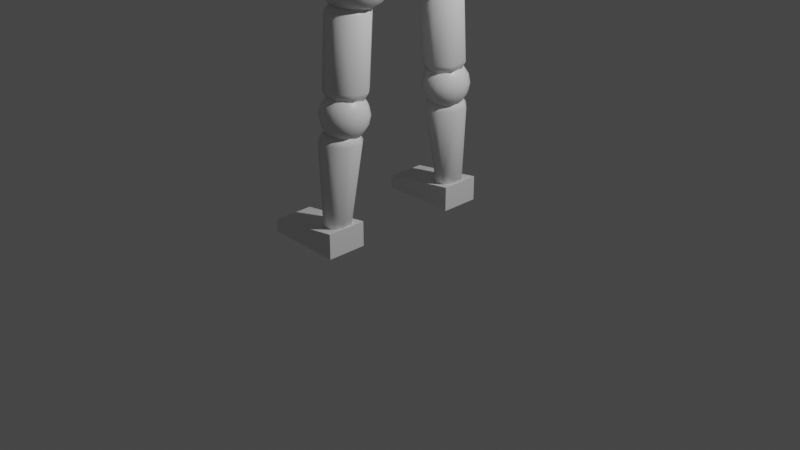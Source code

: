 # Source: Robot.blend  (saved by Blender 3.0.42; exported with 4.5.12 LTS)
import bpy
from mathutils import Matrix  # noqa: F401  (used for matrix-valued properties, if any)

bpy.ops.wm.read_factory_settings(use_empty=True)
scene = bpy.context.scene
scene.name = 'Scene'

# ---- collections
col_collection = bpy.data.collections.new('Collection'); scene.collection.children.link(col_collection)

# ---- materials (node trees are filled in below, after node groups)
mat_material = bpy.data.materials.new('Material')
mat_material.alpha_threshold = 0.0
mat_material.use_transparent_shadow = False
mat_material.line_color = (0.0, 0.0, 0.0, 1.0)

# ---- node groups
ng_auto_smooth = bpy.data.node_groups.new('Auto Smooth', 'GeometryNodeTree')
_s = ng_auto_smooth.interface.new_socket(name='Geometry', in_out='OUTPUT', socket_type='NodeSocketGeometry')
_s = ng_auto_smooth.interface.new_socket(name='Geometry', in_out='INPUT', socket_type='NodeSocketGeometry')
_s = ng_auto_smooth.interface.new_socket(name='Angle', in_out='INPUT', socket_type='NodeSocketFloat')
_s.subtype = 'ANGLE'
_s.min_value = 0.0
_s.max_value = 3.142
ng_auto_smooth.is_modifier = True
_N = ng_auto_smooth.nodes; _L = ng_auto_smooth.links
n0 = _N.new('NodeGroupOutput'); n0.name = 'Group Output'; n0.location = (480, -100)
n1 = _N.new('NodeGroupInput'); n1.name = 'Group Input'; n1.location = (-420, -300)
n2 = _N.new('NodeGroupInput'); n2.name = 'Group Input.001'; n2.location = (-60, -100)
n3 = _N.new('GeometryNodeSetShadeSmooth'); n3.name = 'Set Shade Smooth'; n3.location = (120, -100)
n3.domain = 'EDGE'
n4 = _N.new('GeometryNodeSetShadeSmooth'); n4.name = 'Set Shade Smooth.001'; n4.location = (300, -100)
n5 = _N.new('GeometryNodeInputMeshEdgeAngle'); n5.name = 'Edge Angle'; n5.location = (-420, -220)
n6 = _N.new('GeometryNodeInputEdgeSmooth'); n6.name = 'Is Edge Smooth'; n6.location = (-60, -160)
n7 = _N.new('GeometryNodeInputShadeSmooth'); n7.name = 'Is Face Smooth'; n7.location = (-240, -340)
n8 = _N.new('FunctionNodeBooleanMath'); n8.name = 'Boolean Math'; n8.location = (-60, -220)
n9 = _N.new('FunctionNodeCompare'); n9.name = 'Compare'; n9.location = (-240, -180)
n9.operation = 'LESS_EQUAL'
_L.new(n5.outputs[0], n9.inputs[0])
_L.new(n4.outputs[0], n0.inputs[0])
_L.new(n1.outputs[1], n9.inputs[1])
_L.new(n9.outputs[0], n8.inputs[0])
_L.new(n7.outputs[0], n8.inputs[1])
_L.new(n2.outputs[0], n3.inputs[0])
_L.new(n6.outputs[0], n3.inputs[1])
_L.new(n3.outputs[0], n4.inputs[0])
_L.new(n8.outputs[0], n3.inputs[2])
n0.is_active_output = True

# ---- material node trees
mat_material.use_nodes = True; mat_material.node_tree.nodes.clear()
_N = mat_material.node_tree.nodes; _L = mat_material.node_tree.links
n0 = _N.new('ShaderNodeOutputMaterial'); n0.name = 'Material Output'; n0.location = (300, 300)
n1 = _N.new('ShaderNodeBsdfPrincipled'); n1.name = 'Principled BSDF'; n1.location = (10, 300)
n1.distribution = 'GGX'
n1.subsurface_method = 'RANDOM_WALK_SKIN'
n1.inputs[2].default_value = 0.4
n1.inputs[3].default_value = 1.45
n1.inputs[27].default_value = (0.0, 0.0, 0.0, 1.0)
n1.inputs[28].default_value = 1.0
_L.new(n1.outputs[0], n0.inputs[0])
n0.is_active_output = True

# ---- world
world_world = bpy.data.worlds.new('World'); scene.world = world_world
world_world.use_nodes = True; world_world.node_tree.nodes.clear()
_N = world_world.node_tree.nodes; _L = world_world.node_tree.links
n0 = _N.new('ShaderNodeOutputWorld'); n0.name = 'World Output'; n0.location = (300, 300)
n1 = _N.new('ShaderNodeBackground'); n1.name = 'Background'; n1.location = (10, 300)
n1.inputs[0].default_value = (0.05088, 0.05088, 0.05088, 1.0)
_L.new(n1.outputs[0], n0.inputs[0])
n0.is_active_output = True
world_world.color = (0.05088, 0.05088, 0.05088)
world_world.use_sun_shadow = False
world_world.sun_shadow_jitter_overblur = 0.0

# ---- cameras
cam_camera = bpy.data.cameras.new('Camera')
cam_camera.clip_end = 100.0
cam_camera.ortho_scale = 7.314

# ---- lights
light_light = bpy.data.lights.new('Light', 'POINT')
light_light.transmission_factor = 0.0
light_light.energy = 1000.0
light_light.shadow_soft_size = 0.1
light_light.shadow_maximum_resolution = 0.006
light_light.use_absolute_resolution = True

# ---- meshes
me_cube = bpy.data.meshes.new('Cube')
me_cube.from_pydata([(0.0003122, 0.0, 1.71), (0.9518, 0.0, -1.168), (1.758, 0.0, -0.844), (2.297, 0.0, -0.3586), (2.487, 0.0, 0.214), (2.297, 0.0, 0.7866), (1.758, 0.0, 1.272), (0.9518, 0.0, 1.596), (0.8794, 0.6735, 1.596), (1.625, 0.9071, 1.272), (2.123, 1.063, 0.7866), (2.297, 1.118, 0.214), (2.123, 1.063, -0.3586), (1.625, 0.9071, -0.844), (0.8794, 0.6735, -1.168), (0.6731, 0.9071, -1.168), (1.244, 1.339, -0.844), (1.625, 1.627, -0.3586), (1.758, 1.728, 0.214), (1.625, 1.627, 0.7866), (1.244, 1.339, 1.272), (0.6731, 0.9071, 1.596), (0.3644, 1.063, 1.596), (0.6731, 1.627, 1.272), (0.8794, 2.004, 0.7866), (0.9518, 2.136, 0.214), (0.8794, 2.004, -0.3586), (0.6731, 1.627, -0.844), (0.3644, 1.063, -1.168), (0.0003122, 0.0, -1.282), (0.0003122, 1.118, -1.168), (0.0003122, 1.728, -0.844), (0.0003122, 2.136, -0.3586), (0.0003122, 2.279, 0.214), (0.0003122, 2.136, 0.7866), (0.0003122, 1.728, 1.272), (0.0003122, 1.118, 1.596), (-1.709, 0.0, 3.937), (-1.709, 0.0, 2.032), (0.3678, 4.804, 1.392), (0.7335, 4.804, 1.25), (0.7335, 4.804, 1.05), (0.3678, 4.804, 0.9079), (-0.1494, 4.804, 0.9079), (-0.5151, 4.804, 1.05), (-0.5151, 4.804, 1.25), (-0.1494, 4.804, 1.392), (-1.466, 1.949, 2.131), (-1.466, 2.055, 3.841), (1.927, 0.0, 2.032), (1.927, 0.0, 3.937), (1.684, 1.949, 2.131), (1.684, 2.055, 3.841), (2.124, 0.0, 3.749), (1.854, 2.194, 3.749), (-1.636, 2.194, 3.749), (-1.905, 0.0, 3.749), (-1.905, 0.0, 2.31), (2.124, 0.0, 2.31), (1.854, 2.084, 2.31), (-1.636, 2.084, 2.31), (2.091, 1.765, 2.31), (1.898, 1.765, 3.937), (-1.873, 1.765, 2.31), (1.898, 1.645, 2.032), (2.091, 1.875, 3.749), (-1.68, 1.765, 3.937), (-1.873, 1.875, 3.749), (-1.68, 1.645, 2.032), (-1.636, 2.246, 3.035), (1.854, 2.246, 3.035), (2.124, 0.0, 2.996), (-1.873, 1.928, 2.996), (2.091, 1.928, 2.996), (-1.49, 0.0, 2.996), (-1.49, 0.0, 3.749), (-1.49, 0.0, 2.31), (-1.457, 1.765, 2.31), (-1.457, 1.875, 3.749), (-1.457, 1.928, 2.996), (0.1092, 5.786, 1.405), (0.1092, 5.923, 1.288), (0.1092, 5.923, 1.012), (0.1092, 5.581, 0.8161), (0.2457, 5.563, 1.484), (0.3614, 5.752, 1.405), (0.4387, 5.879, 1.288), (0.4659, 5.923, 1.15), (0.4387, 5.879, 1.012), (0.3614, 5.752, 0.8944), (0.2457, 5.563, 0.8161), (0.3614, 5.51, 1.484), (0.5752, 5.655, 1.405), (0.7181, 5.752, 1.288), (0.7682, 5.786, 1.15), (0.7181, 5.752, 1.012), (0.5752, 5.655, 0.8944), (0.3614, 5.51, 0.8161), (0.4387, 5.431, 1.484), (0.7181, 5.51, 1.405), (0.9047, 5.563, 1.288), (0.9703, 5.581, 1.15), (0.9047, 5.563, 1.012), (0.7181, 5.51, 0.8944), (0.4387, 5.431, 0.8161), (0.4659, 5.339, 1.484), (0.7682, 5.339, 1.405), (0.9703, 5.339, 1.288), (1.041, 5.339, 1.15), (0.9703, 5.339, 1.012), (0.7682, 5.339, 0.8944), (0.4659, 5.339, 0.8161), (0.4387, 5.246, 1.484), (0.7181, 5.168, 1.405), (0.9047, 5.115, 1.288), (0.9703, 5.097, 1.15), (0.9047, 5.115, 1.012), (0.7181, 5.168, 0.8944), (0.4387, 5.246, 0.8161), (0.3614, 5.168, 1.484), (0.5752, 5.022, 1.405), (0.7181, 4.925, 1.288), (0.7682, 4.891, 1.15), (0.7181, 4.925, 1.012), (0.5752, 5.022, 0.8944), (0.3614, 5.168, 0.8161), (0.2457, 5.115, 1.484), (0.3614, 4.925, 1.405), (0.4387, 4.799, 1.288), (0.4659, 4.754, 1.15), (0.4387, 4.799, 1.012), (0.3614, 4.925, 0.8944), (0.2457, 5.115, 0.8161), (0.1092, 5.339, 1.511), (0.1092, 5.097, 1.484), (0.1092, 4.891, 1.405), (0.1092, 4.754, 1.288), (0.1092, 4.706, 1.15), (0.1092, 4.754, 1.012), (0.1092, 4.891, 0.8944), (0.1092, 5.097, 0.8161), (-0.0273, 5.115, 1.484), (-0.143, 4.925, 1.405), (-0.2203, 4.799, 1.288), (-0.2475, 4.754, 1.15), (-0.2203, 4.799, 1.012), (-0.143, 4.925, 0.8944), (-0.0273, 5.115, 0.8161), (-0.143, 5.168, 1.484), (-0.3568, 5.022, 1.405), (-0.4997, 4.925, 1.288), (-0.5499, 4.891, 1.15), (-0.4997, 4.925, 1.012), (-0.3568, 5.022, 0.8944), (-0.143, 5.168, 0.8161), (0.1092, 5.339, 0.7886), (-0.2203, 5.246, 1.484), (-0.4997, 5.168, 1.405), (-0.6863, 5.115, 1.288), (-0.7519, 5.097, 1.15), (-0.6863, 5.115, 1.012), (-0.4997, 5.168, 0.8944), (-0.2203, 5.246, 0.8161), (-0.2475, 5.339, 1.484), (-0.5499, 5.339, 1.405), (-0.7519, 5.339, 1.288), (-0.8228, 5.339, 1.15), (-0.7519, 5.339, 1.012), (-0.5499, 5.339, 0.8944), (-0.2475, 5.339, 0.8161), (-0.2203, 5.431, 1.484), (-0.4997, 5.51, 1.405), (-0.6863, 5.563, 1.288), (-0.7519, 5.581, 1.15), (-0.6863, 5.563, 1.012), (-0.4997, 5.51, 0.8944), (-0.2203, 5.431, 0.8161), (-0.143, 5.51, 1.484), (-0.3568, 5.655, 1.405), (-0.4997, 5.752, 1.288), (-0.5499, 5.786, 1.15), (-0.4997, 5.752, 1.012), (-0.3568, 5.655, 0.8944), (-0.143, 5.51, 0.8161), (-0.2076, 4.614, 1.446), (-0.0273, 5.563, 1.484), (-0.143, 5.752, 1.405), (-0.2203, 5.879, 1.288), (-0.2475, 5.923, 1.15), (-0.2203, 5.879, 1.012), (-0.143, 5.752, 0.8944), (-0.0273, 5.563, 0.8161), (-0.6556, 4.614, 1.273), (-0.6556, 4.614, 1.027), (0.1092, 5.581, 1.484), (-0.2076, 4.614, 0.8534), (0.426, 4.614, 0.8534), (0.1092, 5.972, 1.15), (0.874, 4.614, 1.027), (0.1092, 5.786, 0.8944), (0.874, 4.614, 1.273), (0.426, 4.614, 1.446), (-0.1962, 5.901, 1.385), (-0.2052, 6.03, 1.444), (-0.1146, 7.989, 1.309), (-0.1284, 7.859, 1.372), (-0.5945, 5.901, 1.231), (-0.6499, 6.03, 1.272), (-0.3976, 7.989, 1.199), (-0.4645, 7.859, 1.242), (-0.5945, 5.901, 1.069), (-0.6499, 6.03, 1.028), (-0.3976, 7.989, 1.1), (-0.4645, 7.859, 1.058), (-0.1962, 5.901, 0.9145), (-0.2052, 6.03, 0.8556), (-0.1146, 7.989, 0.9908), (-0.1284, 7.859, 0.9275), (0.4146, 5.901, 0.9145), (0.4236, 6.03, 0.8556), (0.333, 7.989, 0.9908), (0.3468, 7.859, 0.9275), (0.8129, 5.901, 1.069), (0.8682, 6.03, 1.028), (0.616, 7.989, 1.1), (0.6829, 7.859, 1.058), (0.8129, 5.901, 1.231), (0.8682, 6.03, 1.272), (0.616, 7.989, 1.199), (0.6829, 7.859, 1.242), (0.4146, 5.901, 1.385), (0.4236, 6.03, 1.444), (0.3468, 7.859, 1.372), (0.333, 7.989, 1.309), (0.1092, 2.734, 1.428), (0.1092, 2.884, 1.3), (0.1092, 2.884, 0.9994), (0.1092, 2.511, 0.7867), (0.2577, 2.491, 1.513), (0.3836, 2.697, 1.428), (0.4677, 2.835, 1.3), (0.4972, 2.884, 1.15), (0.4677, 2.835, 0.9994), (0.3836, 2.697, 0.8719), (0.2577, 2.491, 0.7867), (0.3836, 2.434, 1.513), (0.6162, 2.592, 1.428), (0.7716, 2.697, 1.3), (0.8262, 2.734, 1.15), (0.7716, 2.697, 0.9994), (0.6162, 2.592, 0.8719), (0.3836, 2.434, 0.7867), (0.4677, 2.348, 1.513), (0.7716, 2.434, 1.428), (0.9747, 2.491, 1.3), (1.046, 2.511, 1.15), (0.9747, 2.491, 0.9994), (0.7716, 2.434, 0.8719), (0.4677, 2.348, 0.7867), (0.4972, 2.248, 1.513), (0.8262, 2.248, 1.428), (1.046, 2.248, 1.3), (1.123, 2.248, 1.15), (1.046, 2.248, 0.9994), (0.8262, 2.248, 0.8719), (0.4972, 2.248, 0.7867), (0.4677, 2.147, 1.513), (0.7716, 2.061, 1.428), (0.9747, 2.004, 1.3), (1.046, 1.984, 1.15), (0.9747, 2.004, 0.9994), (0.7716, 2.061, 0.8719), (0.4677, 2.147, 0.7867), (0.3836, 2.061, 1.513), (0.6162, 1.903, 1.428), (0.7716, 1.798, 1.3), (0.8262, 1.761, 1.15), (0.7716, 1.798, 0.9994), (0.6162, 1.903, 0.8719), (0.3836, 2.061, 0.7867), (0.2577, 2.004, 1.513), (0.3836, 1.798, 1.428), (0.4677, 1.66, 1.3), (0.4972, 1.611, 1.15), (0.4677, 1.66, 0.9994), (0.3836, 1.798, 0.8719), (0.2577, 2.004, 0.7867), (0.1092, 2.248, 1.543), (0.1092, 1.984, 1.513), (0.1092, 1.761, 1.428), (0.1092, 1.611, 1.3), (0.1092, 1.559, 1.15), (0.1092, 1.611, 0.9994), (0.1092, 1.761, 0.8719), (0.1092, 1.984, 0.7867), (-0.0393, 2.004, 1.513), (-0.1652, 1.798, 1.428), (-0.2493, 1.66, 1.3), (-0.2789, 1.611, 1.15), (-0.2493, 1.66, 0.9994), (-0.1652, 1.798, 0.8719), (-0.0393, 2.004, 0.7867), (-0.1652, 2.061, 1.513), (-0.3978, 1.903, 1.428), (-0.5532, 1.798, 1.3), (-0.6078, 1.761, 1.15), (-0.5532, 1.798, 0.9994), (-0.3978, 1.903, 0.8719), (-0.1652, 2.061, 0.7867), (0.1092, 2.248, 0.7568), (-0.2493, 2.147, 1.513), (-0.5532, 2.061, 1.428), (-0.7563, 2.004, 1.3), (-0.8276, 1.984, 1.15), (-0.7563, 2.004, 0.9994), (-0.5532, 2.061, 0.8719), (-0.2493, 2.147, 0.7867), (-0.2789, 2.248, 1.513), (-0.6078, 2.248, 1.428), (-0.8276, 2.248, 1.3), (-0.9048, 2.248, 1.15), (-0.8276, 2.248, 0.9994), (-0.6078, 2.248, 0.8719), (-0.2789, 2.248, 0.7867), (-0.2493, 2.348, 1.513), (-0.5532, 2.434, 1.428), (-0.7563, 2.491, 1.3), (-0.8276, 2.511, 1.15), (-0.7563, 2.491, 0.9994), (-0.5532, 2.434, 0.8719), (-0.2493, 2.348, 0.7867), (-0.1652, 2.434, 1.513), (-0.3978, 2.592, 1.428), (-0.5532, 2.697, 1.3), (-0.6078, 2.734, 1.15), (-0.5532, 2.697, 0.9994), (-0.3978, 2.592, 0.8719), (-0.1652, 2.434, 0.7867), (-0.0393, 2.491, 1.513), (-0.1652, 2.697, 1.428), (-0.2493, 2.835, 1.3), (-0.2789, 2.884, 1.15), (-0.2493, 2.835, 0.9994), (-0.1652, 2.697, 0.8719), (-0.0393, 2.491, 0.7867), (0.1092, 2.511, 1.513), (0.1092, 2.936, 1.15), (0.1092, 2.734, 0.8719), (0.1092, 0.8037, 1.515), (0.1092, 0.8037, 2.871), (0.4508, 0.7576, 1.515), (0.4508, 0.7576, 2.871), (0.7404, 0.6262, 1.515), (0.7404, 0.6262, 2.871), (0.9339, 0.4296, 1.515), (0.9339, 0.4296, 2.871), (1.002, 0.0, 1.515), (1.002, 0.0, 2.871), (-0.7835, 0.0, 1.515), (-0.7835, 0.0, 2.871), (-0.7155, 0.4296, 1.515), (-0.7155, 0.4296, 2.871), (-0.522, 0.6262, 1.515), (-0.522, 0.6262, 2.871), (-0.2324, 0.7576, 1.515), (-0.2324, 0.7576, 2.871), (0.0003122, 1.933, -0.8356), (0.0003122, 2.128, -1.002), (0.0003122, 2.128, -1.394), (0.0003122, 1.642, -1.672), (0.1941, 1.616, -0.7245), (0.3583, 1.885, -0.8356), (0.4681, 2.065, -1.002), (0.5066, 2.128, -1.198), (0.4681, 2.065, -1.394), (0.3583, 1.885, -1.561), (0.1941, 1.616, -1.672), (0.3583, 1.541, -0.7245), (0.6618, 1.747, -0.8356), (0.8646, 1.885, -1.002), (0.9359, 1.933, -1.198), (0.8646, 1.885, -1.394), (0.6618, 1.747, -1.561), (0.3583, 1.541, -1.672), (0.4681, 1.43, -0.7245), (0.8646, 1.541, -0.8356), (1.13, 1.616, -1.002), (1.223, 1.642, -1.198), (1.13, 1.616, -1.394), (0.8646, 1.541, -1.561), (0.4681, 1.43, -1.672), (0.5066, 1.298, -0.7245), (0.9359, 1.298, -0.8356), (1.223, 1.298, -1.002), (1.323, 1.298, -1.198), (1.223, 1.298, -1.394), (0.9359, 1.298, -1.561), (0.5066, 1.298, -1.672), (0.4681, 1.167, -0.7245), (0.8646, 1.055, -0.8356), (1.13, 0.9805, -1.002), (1.223, 0.9543, -1.198), (1.13, 0.9805, -1.394), (0.8646, 1.055, -1.561), (0.4681, 1.167, -1.672), (0.3583, 1.055, -0.7245), (0.6618, 0.8489, -0.8356), (0.8646, 0.7112, -1.002), (0.9359, 0.6629, -1.198), (0.8646, 0.7112, -1.394), (0.6618, 0.8489, -1.561), (0.3583, 1.055, -1.672), (0.1941, 0.9805, -0.7245), (0.3583, 0.7112, -0.8356), (0.4681, 0.5313, -1.002), (0.5066, 0.4682, -1.198), (0.4681, 0.5313, -1.394), (0.3583, 0.7112, -1.561), (0.1941, 0.9805, -1.672), (0.0003122, 1.298, -0.6855), (0.0003121, 0.9543, -0.7245), (0.0003121, 0.6629, -0.8356), (0.0003119, 0.4682, -1.002), (0.0003118, 0.3998, -1.198), (0.0003119, 0.4682, -1.394), (0.0003121, 0.6629, -1.561), (0.0003121, 0.9543, -1.672), (-0.1934, 0.9805, -0.7245), (-0.3577, 0.7112, -0.8356), (-0.4675, 0.5313, -1.002), (-0.506, 0.4682, -1.198), (-0.4675, 0.5313, -1.394), (-0.3577, 0.7112, -1.561), (-0.1934, 0.9805, -1.672), (-0.3577, 1.055, -0.7245), (-0.6612, 0.8489, -0.8356), (-0.864, 0.7112, -1.002), (-0.9352, 0.6629, -1.198), (-0.864, 0.7112, -1.394), (-0.6612, 0.8489, -1.561), (-0.3577, 1.055, -1.672), (0.0003122, 1.298, -1.711), (-0.4675, 1.167, -0.7245), (-0.864, 1.055, -0.8356), (-1.129, 0.9805, -1.002), (-1.222, 0.9543, -1.198), (-1.129, 0.9805, -1.394), (-0.864, 1.055, -1.561), (-0.4675, 1.167, -1.672), (-0.506, 1.298, -0.7245), (-0.9352, 1.298, -0.8356), (-1.222, 1.298, -1.002), (-1.323, 1.298, -1.198), (-1.222, 1.298, -1.394), (-0.9352, 1.298, -1.561), (-0.506, 1.298, -1.672), (-0.4675, 1.43, -0.7245), (-0.864, 1.541, -0.8356), (-1.129, 1.616, -1.002), (-1.222, 1.642, -1.198), (-1.129, 1.616, -1.394), (-0.864, 1.541, -1.561), (-0.4675, 1.43, -1.672), (-0.3577, 1.541, -0.7245), (-0.6612, 1.747, -0.8356), (-0.864, 1.885, -1.002), (-0.9352, 1.933, -1.198), (-0.864, 1.885, -1.394), (-0.6612, 1.747, -1.561), (-0.3577, 1.541, -1.672), (-0.1934, 1.616, -0.7245), (-0.3577, 1.885, -0.8356), (-0.4675, 2.065, -1.002), (-0.506, 2.128, -1.198), (-0.4675, 2.065, -1.394), (-0.3577, 1.885, -1.561), (-0.1934, 1.616, -1.672), (0.0003125, 1.642, -0.7245), (0.000313, 2.196, -1.198), (0.0003126, 1.933, -1.561), (0.426, 2.864, 1.446), (0.4102, 2.716, 1.362), (0.7894, 2.716, 1.215), (0.874, 2.864, 1.273), (0.7894, 2.716, 1.085), (0.874, 2.864, 1.027), (0.4102, 2.716, 0.938), (0.426, 2.864, 0.8534), (-0.1918, 2.716, 0.938), (-0.2076, 2.864, 0.8534), (-0.571, 2.716, 1.085), (-0.6556, 2.864, 1.027), (-0.571, 2.716, 1.215), (-0.6556, 2.864, 1.273), (-0.1918, 2.716, 1.362), (-0.2076, 2.864, 1.446), (0.1349, 1.977, -2.787), (0.5006, 1.729, -2.796), (0.5006, 1.379, -2.809), (0.1349, 1.131, -2.818), (-0.3823, 1.131, -2.818), (-0.748, 1.379, -2.809), (-0.748, 1.729, -2.796), (-0.3823, 1.977, -2.787), (-0.4405, 2.06, -2.675), (-0.8885, 1.756, -2.686), (-0.8885, 1.327, -2.702), (-0.4405, 1.023, -2.713), (0.1931, 1.023, -2.713), (0.6411, 1.327, -2.702), (0.6411, 1.756, -2.686), (0.1931, 2.06, -2.675), (0.1931, 1.949, -1.678), (0.1773, 1.791, -1.6), (0.5565, 1.534, -1.609), (0.6411, 1.645, -1.69), (0.5565, 1.308, -1.617), (0.6411, 1.216, -1.705), (0.1773, 1.051, -1.627), (0.1931, 0.9122, -1.716), (-0.4246, 1.051, -1.627), (-0.4405, 0.9122, -1.716), (-0.8039, 1.308, -1.617), (-0.8885, 1.216, -1.705), (-0.8039, 1.534, -1.609), (-0.8885, 1.645, -1.69), (-0.4246, 1.791, -1.6), (-0.4405, 1.949, -1.678), (-0.9512, 0.0, 1.596), (-1.758, 0.0, 1.272), (-2.297, 0.0, 0.7866), (-2.486, 0.0, 0.214), (-2.297, 0.0, -0.3586), (-1.758, 0.0, -0.844), (-0.9512, 0.0, -1.168), (-0.8788, 0.6735, 1.596), (-1.624, 0.9071, 1.272), (-2.122, 1.063, 0.7866), (-2.297, 1.118, 0.214), (-2.122, 1.063, -0.3586), (-1.624, 0.9071, -0.844), (-0.8788, 0.6735, -1.168), (-0.6725, 0.9071, 1.596), (-1.243, 1.339, 1.272), (-1.624, 1.627, 0.7866), (-1.758, 1.728, 0.214), (-1.624, 1.627, -0.3586), (-1.243, 1.339, -0.844), (-0.6725, 0.9071, -1.168), (-0.3638, 1.063, 1.596), (-0.6725, 1.627, 1.272), (-0.8788, 2.004, 0.7866), (-0.9512, 2.136, 0.214), (-0.8788, 2.004, -0.3586), (-0.6725, 1.627, -0.844), (-0.3638, 1.063, -1.168), (-0.107, 2.03, -2.789), (-0.107, 2.159, -2.9), (-0.107, 2.159, -3.16), (-0.1099, 1.836, -3.364), (0.02162, 1.819, -2.715), (0.1306, 1.998, -2.789), (0.2035, 2.117, -2.9), (0.2291, 2.159, -3.03), (0.2034, 2.117, -3.16), (0.1276, 1.997, -3.28), (0.01645, 1.819, -3.365), (0.1306, 1.77, -2.715), (0.3321, 1.906, -2.789), (0.4667, 1.998, -2.9), (0.5139, 2.03, -3.03), (0.4666, 1.998, -3.16), (0.3277, 1.906, -3.28), (0.1236, 1.771, -3.365), (0.2035, 1.696, -2.715), (0.4667, 1.77, -2.789), (0.6425, 1.819, -2.9), (0.7043, 1.837, -3.03), (0.6425, 1.819, -3.16), (0.4618, 1.77, -3.279), (0.1956, 1.698, -3.364), (0.2291, 1.608, -2.715), (0.5139, 1.608, -2.789), (0.7043, 1.608, -2.9), (0.7711, 1.608, -3.03), (0.7043, 1.608, -3.16), (0.5095, 1.61, -3.278), (0.2208, 1.612, -3.364), (0.2035, 1.521, -2.715), (0.4667, 1.447, -2.789), (0.6425, 1.398, -2.9), (0.7043, 1.38, -3.03), (0.6425, 1.398, -3.16), (0.4627, 1.449, -3.277), (0.1958, 1.526, -3.364), (0.1306, 1.447, -2.715), (0.3321, 1.31, -2.789), (0.4667, 1.219, -2.9), (0.5139, 1.187, -3.03), (0.4667, 1.219, -3.16), (0.3293, 1.313, -3.276), (0.1244, 1.453, -3.363), (0.02162, 1.398, -2.715), (0.1306, 1.219, -2.789), (0.2035, 1.1, -2.9), (0.2291, 1.058, -3.03), (0.2035, 1.1, -3.16), (0.1288, 1.222, -3.276), (0.01708, 1.404, -3.362), (-0.107, 1.608, -2.689), (-0.107, 1.38, -2.715), (-0.107, 1.187, -2.789), (-0.107, 1.058, -2.9), (-0.107, 1.012, -3.03), (-0.107, 1.058, -3.16), (-0.1078, 1.19, -3.276), (-0.1097, 1.387, -3.362), (-0.2356, 1.398, -2.715), (-0.3446, 1.219, -2.789), (-0.4174, 1.1, -2.9), (-0.443, 1.058, -3.03), (-0.4174, 1.1, -3.16), (-0.3444, 1.221, -3.276), (-0.2364, 1.403, -3.362), (-0.3446, 1.447, -2.715), (-0.546, 1.31, -2.789), (-0.6806, 1.219, -2.9), (-0.7279, 1.187, -3.03), (-0.6806, 1.219, -3.16), (-0.5448, 1.313, -3.277), (-0.3439, 1.452, -3.361), (-0.1104, 1.612, -3.392), (-0.4174, 1.521, -2.715), (-0.6806, 1.447, -2.789), (-0.8564, 1.398, -2.9), (-0.9182, 1.38, -3.03), (-0.8564, 1.398, -3.16), (-0.6788, 1.449, -3.277), (-0.4158, 1.525, -3.361), (-0.443, 1.608, -2.715), (-0.7279, 1.608, -2.789), (-0.9182, 1.608, -2.9), (-0.985, 1.608, -3.03), (-0.9182, 1.608, -3.16), (-0.7256, 1.61, -3.278), (-0.441, 1.611, -3.361), (-0.4174, 1.696, -2.715), (-0.6806, 1.77, -2.789), (-0.8564, 1.819, -2.9), (-0.9182, 1.837, -3.03), (-0.8564, 1.819, -3.16), (-0.6783, 1.77, -3.278), (-0.4158, 1.697, -3.361), (-0.3446, 1.77, -2.715), (-0.546, 1.906, -2.789), (-0.6806, 1.998, -2.9), (-0.7279, 2.03, -3.03), (-0.6806, 1.998, -3.16), (-0.5444, 1.906, -3.279), (-0.3439, 1.77, -3.362), (-0.2356, 1.819, -2.715), (-0.3446, 1.998, -2.789), (-0.4174, 2.117, -2.9), (-0.443, 2.159, -3.03), (-0.4174, 2.117, -3.16), (-0.3442, 1.997, -3.28), (-0.2365, 1.819, -3.363), (-0.107, 1.837, -2.715), (-0.107, 2.205, -3.03), (-0.1084, 2.028, -3.28), (-0.03888, 2.114, -4.607), (0.1877, 1.961, -4.613), (0.1877, 1.744, -4.621), (-0.03888, 1.59, -4.626), (-0.3593, 1.59, -4.626), (-0.5858, 1.744, -4.621), (-0.5858, 1.961, -4.613), (-0.3593, 2.114, -4.607), (-0.3981, 2.17, -4.537), (-0.6795, 1.98, -4.543), (-0.6795, 1.71, -4.553), (-0.3981, 1.519, -4.56), (-8.295e-05, 1.519, -4.56), (0.2813, 1.71, -4.553), (0.2813, 1.98, -4.543), (-8.293e-05, 2.17, -4.537), (0.1057, 2.187, -3.366), (0.09618, 2.04, -3.268), (0.4682, 1.788, -3.277), (0.5367, 1.895, -3.377), (0.4682, 1.566, -3.285), (0.5367, 1.482, -3.392), (0.09618, 1.313, -3.294), (0.1057, 1.19, -3.403), (-0.4943, 1.313, -3.294), (-0.5038, 1.19, -3.403), (-0.8664, 1.566, -3.285), (-0.9348, 1.482, -3.392), (-0.8664, 1.788, -3.277), (-0.9348, 1.895, -3.377), (-0.4943, 2.04, -3.268), (-0.5038, 2.187, -3.366), (-0.3664, 7.981, 0.8584), (-0.3664, 7.981, 1.441), (-0.2606, 9.304, 0.8584), (-0.2606, 9.304, 1.441), (0.5847, 7.981, 0.8584), (0.5847, 7.981, 1.441), (0.479, 9.304, 0.8584), (0.479, 9.304, 1.441), (-2.586, 2.397, -4.713), (-2.586, 1.376, -4.713), (0.3462, 2.397, -4.532), (0.3462, 1.376, -4.532), (-2.586, 2.397, -4.9), (-2.586, 1.376, -4.9), (0.3462, 2.397, -4.9), (0.3462, 1.376, -4.9), (-0.3135, 8.642, 0.8584), (-0.3135, 8.642, 1.441), (0.5319, 8.642, 0.8584), (0.5319, 8.642, 1.441), (0.3208, 8.642, 1.686), (0.3473, 7.981, 1.686), (-0.1289, 7.981, 1.686), (-0.1024, 8.642, 1.686)], [], [(9, 8, 7, 6), (11, 10, 5, 4), (13, 12, 3, 2), (29, 14, 1), (8, 0, 7), (10, 9, 6, 5), (12, 11, 4, 3), (14, 13, 2, 1), (16, 17, 12, 13), (18, 19, 10, 11), (20, 21, 8, 9), (15, 16, 13, 14), (17, 18, 11, 12), (19, 20, 9, 10), (21, 0, 8), (29, 15, 14), (29, 28, 15), (22, 0, 21), (24, 23, 20, 19), (26, 25, 18, 17), (28, 27, 16, 15), (23, 22, 21, 20), (25, 24, 19, 18), (27, 26, 17, 16), (30, 31, 27, 28), (32, 33, 25, 26), (34, 35, 23, 24), (36, 0, 22), (29, 30, 28), (31, 32, 26, 27), (33, 34, 24, 25), (35, 36, 22, 23), (47, 51, 64, 68), (201, 200, 40, 39), (63, 57, 76, 77), (200, 198, 41, 40), (54, 52, 62, 65), (56, 37, 66, 67), (198, 196, 42, 41), (64, 61, 58, 49), (47, 60, 59, 51), (196, 195, 43, 42), (67, 72, 79, 78), (68, 63, 60, 47), (61, 73, 71, 58), (73, 65, 53, 71), (195, 193, 44, 43), (60, 69, 70, 59), (69, 55, 54, 70), (63, 72, 69, 60), (62, 66, 37, 50), (193, 192, 45, 44), (59, 70, 73, 61), (68, 64, 49, 38), (51, 59, 61, 64), (72, 67, 55, 69), (192, 184, 46, 45), (38, 57, 63, 68), (65, 62, 50, 53), (70, 54, 65, 73), (55, 48, 52, 54), (184, 495, 480, 201), (67, 66, 48, 55), (52, 48, 66, 62), (39, 40, 41, 42, 43, 44, 45, 46), (74, 75, 78, 79), (76, 74, 79, 77), (72, 63, 77, 79), (56, 67, 78, 75), (483, 485, 198, 200), (83, 199, 89, 90), (82, 197, 87, 88), (81, 80, 85, 86), (194, 133, 84), (155, 83, 90), (199, 82, 88, 89), (197, 81, 86, 87), (80, 194, 84, 85), (155, 90, 97), (89, 88, 95, 96), (87, 86, 93, 94), (85, 84, 91, 92), (90, 89, 96, 97), (88, 87, 94, 95), (86, 85, 92, 93), (84, 133, 91), (94, 93, 100, 101), (92, 91, 98, 99), (97, 96, 103, 104), (95, 94, 101, 102), (93, 92, 99, 100), (91, 133, 98), (155, 97, 104), (96, 95, 102, 103), (104, 103, 110, 111), (102, 101, 108, 109), (100, 99, 106, 107), (98, 133, 105), (155, 104, 111), (103, 102, 109, 110), (101, 100, 107, 108), (99, 98, 105, 106), (107, 106, 113, 114), (105, 133, 112), (155, 111, 118), (110, 109, 116, 117), (108, 107, 114, 115), (106, 105, 112, 113), (111, 110, 117, 118), (109, 108, 115, 116), (155, 118, 125), (117, 116, 123, 124), (115, 114, 121, 122), (113, 112, 119, 120), (118, 117, 124, 125), (116, 115, 122, 123), (114, 113, 120, 121), (112, 133, 119), (120, 119, 126, 127), (125, 124, 131, 132), (123, 122, 129, 130), (121, 120, 127, 128), (119, 133, 126), (155, 125, 132), (124, 123, 130, 131), (122, 121, 128, 129), (132, 131, 139, 140), (130, 129, 137, 138), (128, 127, 135, 136), (126, 133, 134), (155, 132, 140), (131, 130, 138, 139), (129, 128, 136, 137), (127, 126, 134, 135), (134, 133, 141), (155, 140, 147), (139, 138, 145, 146), (137, 136, 143, 144), (135, 134, 141, 142), (140, 139, 146, 147), (138, 137, 144, 145), (136, 135, 142, 143), (146, 145, 152, 153), (144, 143, 150, 151), (142, 141, 148, 149), (147, 146, 153, 154), (145, 144, 151, 152), (143, 142, 149, 150), (141, 133, 148), (155, 147, 154), (154, 153, 161, 162), (152, 151, 159, 160), (150, 149, 157, 158), (148, 133, 156), (155, 154, 162), (153, 152, 160, 161), (151, 150, 158, 159), (149, 148, 156, 157), (160, 159, 166, 167), (158, 157, 164, 165), (156, 133, 163), (155, 162, 169), (161, 160, 167, 168), (159, 158, 165, 166), (157, 156, 163, 164), (162, 161, 168, 169), (155, 169, 176), (168, 167, 174, 175), (166, 165, 172, 173), (164, 163, 170, 171), (169, 168, 175, 176), (167, 166, 173, 174), (165, 164, 171, 172), (163, 133, 170), (173, 172, 179, 180), (171, 170, 177, 178), (176, 175, 182, 183), (174, 173, 180, 181), (172, 171, 178, 179), (170, 133, 177), (155, 176, 183), (175, 174, 181, 182), (183, 182, 190, 191), (181, 180, 188, 189), (179, 178, 186, 187), (177, 133, 185), (155, 183, 191), (182, 181, 189, 190), (180, 179, 187, 188), (178, 177, 185, 186), (187, 186, 80, 81), (185, 133, 194), (155, 191, 83), (190, 189, 82, 199), (188, 187, 81, 197), (186, 185, 194, 80), (191, 190, 199, 83), (189, 188, 197, 82), (46, 184, 201, 39), (231, 227, 229, 232), (227, 223, 225, 229), (223, 219, 221, 225), (219, 215, 217, 221), (215, 211, 213, 217), (230, 202, 206, 210, 214, 218, 222, 226), (233, 228, 224, 220, 216, 212, 208, 204), (211, 207, 209, 213), (207, 203, 205, 209), (231, 203, 202, 230), (205, 232, 233, 204), (203, 207, 206, 202), (209, 205, 204, 208), (207, 211, 210, 206), (213, 209, 208, 212), (211, 215, 214, 210), (217, 213, 212, 216), (215, 219, 218, 214), (221, 217, 216, 220), (219, 223, 222, 218), (225, 221, 220, 224), (223, 227, 226, 222), (229, 225, 224, 228), (227, 231, 230, 226), (232, 229, 228, 233), (205, 203, 231, 232), (493, 495, 184, 192), (491, 493, 192, 193), (489, 491, 193, 195), (487, 489, 195, 196), (485, 487, 196, 198), (481, 494, 492, 490, 488, 486, 484, 482), (237, 347, 243, 244), (236, 346, 241, 242), (235, 234, 239, 240), (345, 287, 238), (309, 237, 244), (347, 236, 242, 243), (346, 235, 240, 241), (234, 345, 238, 239), (309, 244, 251), (243, 242, 249, 250), (241, 240, 247, 248), (239, 238, 245, 246), (244, 243, 250, 251), (242, 241, 248, 249), (240, 239, 246, 247), (238, 287, 245), (248, 247, 254, 255), (246, 245, 252, 253), (251, 250, 257, 258), (249, 248, 255, 256), (247, 246, 253, 254), (245, 287, 252), (309, 251, 258), (250, 249, 256, 257), (258, 257, 264, 265), (256, 255, 262, 263), (254, 253, 260, 261), (252, 287, 259), (309, 258, 265), (257, 256, 263, 264), (255, 254, 261, 262), (253, 252, 259, 260), (261, 260, 267, 268), (259, 287, 266), (309, 265, 272), (264, 263, 270, 271), (262, 261, 268, 269), (260, 259, 266, 267), (265, 264, 271, 272), (263, 262, 269, 270), (309, 272, 279), (271, 270, 277, 278), (269, 268, 275, 276), (267, 266, 273, 274), (272, 271, 278, 279), (270, 269, 276, 277), (268, 267, 274, 275), (266, 287, 273), (274, 273, 280, 281), (279, 278, 285, 286), (277, 276, 283, 284), (275, 274, 281, 282), (273, 287, 280), (309, 279, 286), (278, 277, 284, 285), (276, 275, 282, 283), (286, 285, 293, 294), (284, 283, 291, 292), (282, 281, 289, 290), (280, 287, 288), (309, 286, 294), (285, 284, 292, 293), (283, 282, 290, 291), (281, 280, 288, 289), (288, 287, 295), (309, 294, 301), (293, 292, 299, 300), (291, 290, 297, 298), (289, 288, 295, 296), (294, 293, 300, 301), (292, 291, 298, 299), (290, 289, 296, 297), (300, 299, 306, 307), (298, 297, 304, 305), (296, 295, 302, 303), (301, 300, 307, 308), (299, 298, 305, 306), (297, 296, 303, 304), (295, 287, 302), (309, 301, 308), (308, 307, 315, 316), (306, 305, 313, 314), (304, 303, 311, 312), (302, 287, 310), (309, 308, 316), (307, 306, 314, 315), (305, 304, 312, 313), (303, 302, 310, 311), (314, 313, 320, 321), (312, 311, 318, 319), (310, 287, 317), (309, 316, 323), (315, 314, 321, 322), (313, 312, 319, 320), (311, 310, 317, 318), (316, 315, 322, 323), (309, 323, 330), (322, 321, 328, 329), (320, 319, 326, 327), (318, 317, 324, 325), (323, 322, 329, 330), (321, 320, 327, 328), (319, 318, 325, 326), (317, 287, 324), (327, 326, 333, 334), (325, 324, 331, 332), (330, 329, 336, 337), (328, 327, 334, 335), (326, 325, 332, 333), (324, 287, 331), (309, 330, 337), (329, 328, 335, 336), (337, 336, 343, 344), (335, 334, 341, 342), (333, 332, 339, 340), (331, 287, 338), (309, 337, 344), (336, 335, 342, 343), (334, 333, 340, 341), (332, 331, 338, 339), (340, 339, 234, 235), (338, 287, 345), (309, 344, 237), (343, 342, 236, 347), (341, 340, 235, 346), (339, 338, 345, 234), (344, 343, 347, 237), (342, 341, 346, 236), (348, 349, 351, 350), (350, 351, 353, 352), (352, 353, 355, 354), (354, 355, 357, 356), (358, 359, 361, 360), (360, 361, 363, 362), (362, 363, 365, 364), (364, 365, 349, 348), (367, 366, 371, 372), (477, 419, 370), (441, 369, 376), (479, 368, 374, 375), (478, 367, 372, 373), (366, 477, 370, 371), (369, 479, 375, 376), (368, 478, 373, 374), (375, 374, 381, 382), (373, 372, 379, 380), (371, 370, 377, 378), (376, 375, 382, 383), (374, 373, 380, 381), (372, 371, 378, 379), (370, 419, 377), (441, 376, 383), (383, 382, 389, 390), (381, 380, 387, 388), (379, 378, 385, 386), (377, 419, 384), (441, 383, 390), (382, 381, 388, 389), (380, 379, 386, 387), (378, 377, 384, 385), (388, 387, 394, 395), (386, 385, 392, 393), (384, 419, 391), (441, 390, 397), (389, 388, 395, 396), (387, 386, 393, 394), (385, 384, 391, 392), (390, 389, 396, 397), (441, 397, 404), (396, 395, 402, 403), (394, 393, 400, 401), (392, 391, 398, 399), (397, 396, 403, 404), (395, 394, 401, 402), (393, 392, 399, 400), (391, 419, 398), (401, 400, 407, 408), (399, 398, 405, 406), (404, 403, 410, 411), (402, 401, 408, 409), (400, 399, 406, 407), (398, 419, 405), (441, 404, 411), (403, 402, 409, 410), (411, 410, 417, 418), (409, 408, 415, 416), (407, 406, 413, 414), (405, 419, 412), (441, 411, 418), (410, 409, 416, 417), (408, 407, 414, 415), (406, 405, 412, 413), (414, 413, 421, 422), (412, 419, 420), (441, 418, 426), (417, 416, 424, 425), (415, 414, 422, 423), (413, 412, 420, 421), (418, 417, 425, 426), (416, 415, 423, 424), (441, 426, 433), (425, 424, 431, 432), (423, 422, 429, 430), (421, 420, 427, 428), (426, 425, 432, 433), (424, 423, 430, 431), (422, 421, 428, 429), (420, 419, 427), (428, 427, 434, 435), (433, 432, 439, 440), (431, 430, 437, 438), (429, 428, 435, 436), (427, 419, 434), (441, 433, 440), (432, 431, 438, 439), (430, 429, 436, 437), (440, 439, 447, 448), (438, 437, 445, 446), (436, 435, 443, 444), (434, 419, 442), (441, 440, 448), (439, 438, 446, 447), (437, 436, 444, 445), (435, 434, 442, 443), (442, 419, 449), (441, 448, 455), (447, 446, 453, 454), (445, 444, 451, 452), (443, 442, 449, 450), (448, 447, 454, 455), (446, 445, 452, 453), (444, 443, 450, 451), (454, 453, 460, 461), (452, 451, 458, 459), (450, 449, 456, 457), (455, 454, 461, 462), (453, 452, 459, 460), (451, 450, 457, 458), (449, 419, 456), (441, 455, 462), (462, 461, 468, 469), (460, 459, 466, 467), (458, 457, 464, 465), (456, 419, 463), (441, 462, 469), (461, 460, 467, 468), (459, 458, 465, 466), (457, 456, 463, 464), (467, 466, 473, 474), (465, 464, 471, 472), (463, 419, 470), (441, 469, 476), (468, 467, 474, 475), (466, 465, 472, 473), (464, 463, 470, 471), (469, 468, 475, 476), (441, 476, 369), (475, 474, 368, 479), (473, 472, 367, 478), (471, 470, 477, 366), (476, 475, 479, 369), (474, 473, 478, 368), (472, 471, 366, 367), (470, 419, 477), (483, 480, 481, 482), (485, 483, 482, 484), (487, 485, 484, 486), (489, 487, 486, 488), (491, 489, 488, 490), (493, 491, 490, 492), (495, 493, 492, 494), (480, 495, 494, 481), (480, 483, 200, 201), (511, 510, 497, 496), (510, 509, 498, 497), (509, 508, 499, 498), (508, 507, 500, 499), (507, 506, 501, 500), (506, 505, 502, 501), (505, 504, 503, 502), (504, 527, 512, 511), (496, 497, 498, 499, 500, 501, 502, 503), (515, 517, 509, 510), (503, 504, 511, 496), (525, 527, 504, 505), (523, 525, 505, 506), (521, 523, 506, 507), (519, 521, 507, 508), (517, 519, 508, 509), (513, 526, 524, 522, 520, 518, 516, 514), (515, 512, 513, 514), (517, 515, 514, 516), (519, 517, 516, 518), (521, 519, 518, 520), (523, 521, 520, 522), (525, 523, 522, 524), (527, 525, 524, 526), (512, 527, 526, 513), (512, 515, 510, 511), (529, 528, 535, 536), (531, 530, 537, 538), (533, 532, 539, 540), (29, 534, 541), (528, 0, 535), (530, 529, 536, 537), (532, 531, 538, 539), (534, 533, 540, 541), (538, 537, 544, 545), (540, 539, 546, 547), (29, 541, 548), (535, 0, 542), (537, 536, 543, 544), (539, 538, 545, 546), (541, 540, 547, 548), (536, 535, 542, 543), (542, 0, 549), (544, 543, 550, 551), (546, 545, 552, 553), (548, 547, 554, 555), (543, 542, 549, 550), (545, 544, 551, 552), (547, 546, 553, 554), (29, 548, 555), (553, 552, 33, 32), (555, 554, 31, 30), (550, 549, 36, 35), (552, 551, 34, 33), (554, 553, 32, 31), (29, 555, 30), (549, 0, 36), (551, 550, 35, 34), (557, 556, 561, 562), (667, 609, 560), (631, 559, 566), (669, 558, 564, 565), (668, 557, 562, 563), (556, 667, 560, 561), (559, 669, 565, 566), (558, 668, 563, 564), (565, 564, 571, 572), (563, 562, 569, 570), (561, 560, 567, 568), (566, 565, 572, 573), (564, 563, 570, 571), (562, 561, 568, 569), (560, 609, 567), (631, 566, 573), (573, 572, 579, 580), (571, 570, 577, 578), (569, 568, 575, 576), (567, 609, 574), (631, 573, 580), (572, 571, 578, 579), (570, 569, 576, 577), (568, 567, 574, 575), (578, 577, 584, 585), (576, 575, 582, 583), (574, 609, 581), (631, 580, 587), (579, 578, 585, 586), (577, 576, 583, 584), (575, 574, 581, 582), (580, 579, 586, 587), (631, 587, 594), (586, 585, 592, 593), (584, 583, 590, 591), (582, 581, 588, 589), (587, 586, 593, 594), (585, 584, 591, 592), (583, 582, 589, 590), (581, 609, 588), (591, 590, 597, 598), (589, 588, 595, 596), (594, 593, 600, 601), (592, 591, 598, 599), (590, 589, 596, 597), (588, 609, 595), (631, 594, 601), (593, 592, 599, 600), (601, 600, 607, 608), (599, 598, 605, 606), (597, 596, 603, 604), (595, 609, 602), (631, 601, 608), (600, 599, 606, 607), (598, 597, 604, 605), (596, 595, 602, 603), (604, 603, 611, 612), (602, 609, 610), (631, 608, 616), (607, 606, 614, 615), (605, 604, 612, 613), (603, 602, 610, 611), (608, 607, 615, 616), (606, 605, 613, 614), (631, 616, 623), (615, 614, 621, 622), (613, 612, 619, 620), (611, 610, 617, 618), (616, 615, 622, 623), (614, 613, 620, 621), (612, 611, 618, 619), (610, 609, 617), (618, 617, 624, 625), (623, 622, 629, 630), (621, 620, 627, 628), (619, 618, 625, 626), (617, 609, 624), (631, 623, 630), (622, 621, 628, 629), (620, 619, 626, 627), (630, 629, 637, 638), (628, 627, 635, 636), (626, 625, 633, 634), (624, 609, 632), (631, 630, 638), (629, 628, 636, 637), (627, 626, 634, 635), (625, 624, 632, 633), (632, 609, 639), (631, 638, 645), (637, 636, 643, 644), (635, 634, 641, 642), (633, 632, 639, 640), (638, 637, 644, 645), (636, 635, 642, 643), (634, 633, 640, 641), (644, 643, 650, 651), (642, 641, 648, 649), (640, 639, 646, 647), (645, 644, 651, 652), (643, 642, 649, 650), (641, 640, 647, 648), (639, 609, 646), (631, 645, 652), (652, 651, 658, 659), (650, 649, 656, 657), (648, 647, 654, 655), (646, 609, 653), (631, 652, 659), (651, 650, 657, 658), (649, 648, 655, 656), (647, 646, 653, 654), (657, 656, 663, 664), (655, 654, 661, 662), (653, 609, 660), (631, 659, 666), (658, 657, 664, 665), (656, 655, 662, 663), (654, 653, 660, 661), (659, 658, 665, 666), (631, 666, 559), (665, 664, 558, 669), (663, 662, 557, 668), (661, 660, 667, 556), (666, 665, 669, 559), (664, 663, 668, 558), (662, 661, 556, 557), (660, 609, 667), (685, 684, 671, 670), (684, 683, 672, 671), (683, 682, 673, 672), (682, 681, 674, 673), (681, 680, 675, 674), (680, 679, 676, 675), (679, 678, 677, 676), (678, 701, 686, 685), (670, 671, 672, 673, 674, 675, 676, 677), (689, 691, 683, 684), (677, 678, 685, 670), (699, 701, 678, 679), (697, 699, 679, 680), (695, 697, 680, 681), (693, 695, 681, 682), (691, 693, 682, 683), (687, 700, 698, 696, 694, 692, 690, 688), (689, 686, 687, 688), (691, 689, 688, 690), (693, 691, 690, 692), (695, 693, 692, 694), (697, 695, 694, 696), (699, 697, 696, 698), (701, 699, 698, 700), (686, 701, 700, 687), (686, 689, 684, 685), (718, 719, 705, 704), (704, 705, 709, 708), (720, 721, 707, 706), (706, 707, 703, 702), (718, 720, 706, 702), (719, 703, 724, 725), (710, 711, 713, 712), (712, 713, 717, 716), (716, 717, 715, 714), (714, 715, 711, 710), (712, 716, 714, 710), (717, 713, 711, 715), (709, 705, 719, 721), (704, 708, 720, 718), (708, 709, 721, 720), (702, 703, 719, 718), (722, 725, 724, 723), (707, 721, 722, 723), (721, 719, 725, 722), (703, 707, 723, 724)])
me_cube.polygons.foreach_set('use_smooth', [1, 1, 1, 1, 1, 1, 1, 1, 1, 1, 1, 1, 1, 1, 1, 1, 1, 1, 1, 1, 1, 1, 1, 1, 1, 1, 1, 1, 1, 1, 1, 1, 1, 1, 1, 1, 1, 1, 1, 1, 1, 1, 1, 1, 1, 1, 1, 1, 1, 1, 1, 1, 1, 1, 1, 1, 1, 1, 1, 1, 1, 1, 1, 1, 1, 1, 1, 1, 1, 1, 1, 1, 1, 1, 1, 1, 1, 1, 1, 1, 1, 1, 1, 1, 1, 1, 1, 1, 1, 1, 1, 1, 1, 1, 1, 1, 1, 1, 1, 1, 1, 1, 1, 1, 1, 1, 1, 1, 1, 1, 1, 1, 1, 1, 1, 1, 1, 1, 1, 1, 1, 1, 1, 1, 1, 1, 1, 1, 1, 1, 1, 1, 1, 1, 1, 1, 1, 1, 1, 1, 1, 1, 1, 1, 1, 1, 1, 1, 1, 1, 1, 1, 1, 1, 1, 1, 1, 1, 1, 1, 1, 1, 1, 1, 1, 1, 1, 1, 1, 1, 1, 1, 1, 1, 1, 1, 1, 1, 1, 1, 1, 1, 1, 1, 1, 1, 1, 1, 1, 1, 1, 1, 1, 1, 1, 1, 1, 1, 1, 1, 1, 1, 1, 1, 1, 1, 1, 1, 1, 1, 1, 1, 1, 1, 1, 1, 1, 1, 1, 1, 1, 1, 1, 1, 1, 1, 1, 1, 1, 1, 1, 1, 1, 1, 1, 1, 1, 1, 1, 1, 1, 1, 1, 1, 1, 1, 1, 1, 1, 1, 1, 1, 1, 1, 1, 1, 1, 1, 1, 1, 1, 1, 1, 1, 1, 1, 1, 1, 1, 1, 1, 1, 1, 1, 1, 1, 1, 1, 1, 1, 1, 1, 1, 1, 1, 1, 1, 1, 1, 1, 1, 1, 1, 1, 1, 1, 1, 1, 1, 1, 1, 1, 1, 1, 1, 1, 1, 1, 1, 1, 1, 1, 1, 1, 1, 1, 1, 1, 1, 1, 1, 1, 1, 1, 1, 1, 1, 1, 1, 1, 1, 1, 1, 1, 1, 1, 1, 1, 1, 1, 1, 1, 1, 1, 1, 1, 1, 1, 1, 1, 1, 1, 1, 1, 1, 1, 1, 1, 1, 1, 1, 1, 1, 1, 1, 1, 1, 1, 1, 1, 1, 1, 1, 1, 1, 1, 1, 1, 1, 1, 1, 1, 1, 1, 1, 1, 1, 1, 1, 1, 1, 1, 1, 1, 1, 1, 1, 1, 1, 1, 1, 1, 1, 1, 1, 1, 1, 1, 1, 1, 1, 1, 1, 1, 1, 1, 1, 1, 1, 1, 1, 1, 1, 1, 1, 1, 1, 1, 1, 1, 1, 1, 1, 1, 1, 1, 1, 1, 1, 1, 1, 1, 1, 1, 1, 1, 1, 1, 1, 1, 1, 1, 1, 1, 1, 1, 1, 1, 1, 1, 1, 1, 1, 1, 1, 1, 1, 1, 1, 1, 1, 1, 1, 1, 1, 1, 1, 1, 1, 1, 1, 1, 1, 1, 1, 1, 1, 1, 1, 1, 1, 1, 1, 1, 1, 1, 1, 1, 1, 1, 1, 1, 1, 1, 1, 1, 1, 1, 1, 1, 1, 1, 1, 1, 1, 1, 1, 1, 1, 1, 1, 1, 1, 1, 1, 1, 1, 1, 1, 1, 1, 1, 1, 1, 1, 1, 1, 1, 1, 1, 1, 1, 1, 1, 1, 1, 1, 1, 1, 1, 1, 1, 1, 1, 1, 1, 1, 1, 1, 1, 1, 1, 1, 1, 1, 1, 1, 1, 1, 1, 1, 1, 1, 1, 1, 1, 1, 1, 1, 1, 1, 1, 1, 1, 1, 1, 1, 1, 1, 1, 1, 1, 1, 1, 1, 1, 1, 1, 1, 1, 1, 1, 1, 1, 1, 1, 1, 1, 1, 1, 1, 1, 1, 1, 1, 1, 1, 1, 1, 1, 1, 1, 1, 1, 1, 1, 1, 1, 1, 1, 1, 1, 1, 1, 1, 1, 1, 1, 1, 1, 1, 1, 1, 1, 1, 1, 1, 1, 1, 1, 1, 1, 1, 1, 1, 1, 1, 1, 1, 1, 1, 1, 1, 1, 1, 1, 1, 1, 1, 1, 1, 1, 1, 1, 1, 1, 1, 1, 1, 1, 1, 1, 1, 1, 1, 1, 1, 1, 1, 1, 1, 1, 1, 1, 1, 1, 1, 1, 1, 1, 1, 1, 1, 1, 1, 1, 1, 1, 1, 1, 1, 1, 1, 1, 1, 1, 0, 0, 0, 0, 0, 0, 0, 0, 0, 0, 0, 0, 0, 0, 0, 0, 0, 0, 0, 0])
_uv = me_cube.uv_layers.new(name='UVMap')
_uv.uv.foreach_set('vector', [0.5625, 0.75, 0.5625, 0.875, 0.5, 0.875, 0.5, 0.75, 0.5625, 0.5, 0.5625, 0.625, 0.5, 0.625, 0.5, 0.5, 0.5625, 0.25, 0.5625, 0.375, 0.5, 0.375, 0.5, 0.25, 0.5312, 0.0, 0.5625, 0.125, 0.5, 0.125, 0.5625, 0.875, 0.5312, 1.0, 0.5, 0.875, 0.5625, 0.625, 0.5625, 0.75, 0.5, 0.75, 0.5, 0.625, 0.5625, 0.375, 0.5625, 0.5, 0.5, 0.5, 0.5, 0.375, 0.5625, 0.125, 0.5625, 0.25, 0.5, 0.25, 0.5, 0.125, 0.625, 0.25, 0.625, 0.375, 0.5625, 0.375, 0.5625, 0.25, 0.625, 0.5, 0.625, 0.625, 0.5625, 0.625, 0.5625, 0.5, 0.625, 0.75, 0.625, 0.875, 0.5625, 0.875, 0.5625, 0.75, 0.625, 0.125, 0.625, 0.25, 0.5625, 0.25, 0.5625, 0.125, 0.625, 0.375, 0.625, 0.5, 0.5625, 0.5, 0.5625, 0.375, 0.625, 0.625, 0.625, 0.75, 0.5625, 0.75, 0.5625, 0.625, 0.625, 0.875, 0.5937, 1.0, 0.5625, 0.875, 0.5937, 0.0, 0.625, 0.125, 0.5625, 0.125, 0.6562, 0.0, 0.6875, 0.125, 0.625, 0.125, 0.6875, 0.875, 0.6562, 1.0, 0.625, 0.875, 0.6875, 0.625, 0.6875, 0.75, 0.625, 0.75, 0.625, 0.625, 0.6875, 0.375, 0.6875, 0.5, 0.625, 0.5, 0.625, 0.375, 0.6875, 0.125, 0.6875, 0.25, 0.625, 0.25, 0.625, 0.125, 0.6875, 0.75, 0.6875, 0.875, 0.625, 0.875, 0.625, 0.75, 0.6875, 0.5, 0.6875, 0.625, 0.625, 0.625, 0.625, 0.5, 0.6875, 0.25, 0.6875, 0.375, 0.625, 0.375, 0.625, 0.25, 0.75, 0.125, 0.75, 0.25, 0.6875, 0.25, 0.6875, 0.125, 0.75, 0.375, 0.75, 0.5, 0.6875, 0.5, 0.6875, 0.375, 0.75, 0.625, 0.75, 0.75, 0.6875, 0.75, 0.6875, 0.625, 0.75, 0.875, 0.7188, 1.0, 0.6875, 0.875, 0.7188, 0.0, 0.75, 0.125, 0.6875, 0.125, 0.75, 0.25, 0.75, 0.375, 0.6875, 0.375, 0.6875, 0.25, 0.75, 0.5, 0.75, 0.625, 0.6875, 0.625, 0.6875, 0.5, 0.75, 0.75, 0.75, 0.875, 0.6875, 0.875, 0.6875, 0.75, 0.375, 0.25, 0.625, 0.25, 0.625, 0.2993, 0.375, 0.2993, 0.9375, 0.5456, 0.8125, 0.5456, 0.8125, 0.5, 0.9375, 0.5, 0.6625, 0.7007, 0.6625, 0.5, 0.6625, 0.5, 0.6625, 0.7007, 0.8125, 0.5456, 0.6875, 0.5456, 0.6875, 0.5, 0.8125, 0.5, 0.5941, 0.75, 0.625, 0.75, 0.625, 0.7993, 0.5941, 0.7993, 0.8441, 0.5, 0.875, 0.5, 0.875, 0.7007, 0.8441, 0.7007, 0.6875, 0.5456, 0.5625, 0.5456, 0.5625, 0.5, 0.6875, 0.5, 0.375, 0.7993, 0.4125, 0.7993, 0.4125, 1.0, 0.375, 1.0, 0.125, 0.5, 0.1625, 0.5, 0.1625, 0.75, 0.125, 0.75, 0.5625, 0.5456, 0.4375, 0.5456, 0.4375, 0.5, 0.5625, 0.5, 0.8441, 0.7007, 0.7533, 0.7007, 0.7533, 0.7007, 0.8441, 0.7007, 0.625, 0.7007, 0.6625, 0.7007, 0.6625, 0.75, 0.625, 0.75, 0.4125, 0.7993, 0.5033, 0.7993, 0.5033, 1.0, 0.4125, 1.0, 0.5033, 0.7993, 0.5941, 0.7993, 0.5941, 1.0, 0.5033, 1.0, 0.4375, 0.5456, 0.3125, 0.5456, 0.3125, 0.5, 0.4375, 0.5, 0.1625, 0.5, 0.2533, 0.5, 0.2533, 0.75, 0.1625, 0.75, 0.2533, 0.5, 0.3441, 0.5, 0.3441, 0.75, 0.2533, 0.75, 0.6625, 0.7007, 0.7533, 0.7007, 0.7533, 0.75, 0.6625, 0.75, 0.375, 0.04934, 0.625, 0.04934, 0.625, 0.25, 0.375, 0.25, 0.3125, 0.5456, 0.1875, 0.5456, 0.1875, 0.5, 0.3125, 0.5, 0.4125, 0.75, 0.5033, 0.75, 0.5033, 0.7993, 0.4125, 0.7993, 0.375, 0.2993, 0.625, 0.2993, 0.625, 0.5, 0.375, 0.5, 0.375, 0.75, 0.4125, 0.75, 0.4125, 0.7993, 0.375, 0.7993, 0.7533, 0.7007, 0.8441, 0.7007, 0.8441, 0.75, 0.7533, 0.75, 0.1875, 0.5456, 0.0625, 0.5456, 0.0625, 0.5, 0.1875, 0.5, 0.625, 0.5, 0.6625, 0.5, 0.6625, 0.7007, 0.625, 0.7007, 0.5941, 0.7993, 0.625, 0.7993, 0.625, 1.0, 0.5941, 1.0, 0.5033, 0.75, 0.5941, 0.75, 0.5941, 0.7993, 0.5033, 0.7993, 0.3441, 0.5, 0.375, 0.5, 0.375, 0.75, 0.3441, 0.75, 0.0625, 0.5456, 0.0625, 0.9797, 0.9375, 0.9797, 0.9375, 0.5456, 0.8441, 0.7007, 0.875, 0.7007, 0.875, 0.75, 0.8441, 0.75, 0.375, 0.0, 0.625, 0.0, 0.625, 0.04934, 0.375, 0.04934, 0.8418, 0.4717, 0.9717, 0.3418, 0.9717, 0.1582, 0.8418, 0.02827, 0.6582, 0.02827, 0.5283, 0.1582, 0.5283, 0.3418, 0.6582, 0.4717, 0.7533, 0.5, 0.8441, 0.5, 0.8441, 0.7007, 0.7533, 0.7007, 0.6625, 0.5, 0.7533, 0.5, 0.7533, 0.7007, 0.6625, 0.7007, 0.7533, 0.7007, 0.6625, 0.7007, 0.6625, 0.7007, 0.7533, 0.7007, 0.8441, 0.5, 0.8441, 0.7007, 0.8441, 0.7007, 0.8441, 0.5, 0.8125, 0.9797, 0.6875, 0.9797, 0.6875, 0.5456, 0.8125, 0.5456, 0.75, 0.125, 0.75, 0.25, 0.6875, 0.25, 0.6875, 0.125, 0.75, 0.375, 0.75, 0.5, 0.6875, 0.5, 0.6875, 0.375, 0.75, 0.625, 0.75, 0.75, 0.6875, 0.75, 0.6875, 0.625, 0.75, 0.875, 0.7187, 1.0, 0.6875, 0.875, 0.7188, 0.0, 0.75, 0.125, 0.6875, 0.125, 0.75, 0.25, 0.75, 0.375, 0.6875, 0.375, 0.6875, 0.25, 0.75, 0.5, 0.75, 0.625, 0.6875, 0.625, 0.6875, 0.5, 0.75, 0.75, 0.75, 0.875, 0.6875, 0.875, 0.6875, 0.75, 0.6562, 0.0, 0.6875, 0.125, 0.625, 0.125, 0.6875, 0.25, 0.6875, 0.375, 0.625, 0.375, 0.625, 0.25, 0.6875, 0.5, 0.6875, 0.625, 0.625, 0.625, 0.625, 0.5, 0.6875, 0.75, 0.6875, 0.875, 0.625, 0.875, 0.625, 0.75, 0.6875, 0.125, 0.6875, 0.25, 0.625, 0.25, 0.625, 0.125, 0.6875, 0.375, 0.6875, 0.5, 0.625, 0.5, 0.625, 0.375, 0.6875, 0.625, 0.6875, 0.75, 0.625, 0.75, 0.625, 0.625, 0.6875, 0.875, 0.6562, 1.0, 0.625, 0.875, 0.625, 0.5, 0.625, 0.625, 0.5625, 0.625, 0.5625, 0.5, 0.625, 0.75, 0.625, 0.875, 0.5625, 0.875, 0.5625, 0.75, 0.625, 0.125, 0.625, 0.25, 0.5625, 0.25, 0.5625, 0.125, 0.625, 0.375, 0.625, 0.5, 0.5625, 0.5, 0.5625, 0.375, 0.625, 0.625, 0.625, 0.75, 0.5625, 0.75, 0.5625, 0.625, 0.625, 0.875, 0.5937, 1.0, 0.5625, 0.875, 0.5937, 0.0, 0.625, 0.125, 0.5625, 0.125, 0.625, 0.25, 0.625, 0.375, 0.5625, 0.375, 0.5625, 0.25, 0.5625, 0.125, 0.5625, 0.25, 0.5, 0.25, 0.5, 0.125, 0.5625, 0.375, 0.5625, 0.5, 0.5, 0.5, 0.5, 0.375, 0.5625, 0.625, 0.5625, 0.75, 0.5, 0.75, 0.5, 0.625, 0.5625, 0.875, 0.5312, 1.0, 0.5, 0.875, 0.5312, 0.0, 0.5625, 0.125, 0.5, 0.125, 0.5625, 0.25, 0.5625, 0.375, 0.5, 0.375, 0.5, 0.25, 0.5625, 0.5, 0.5625, 0.625, 0.5, 0.625, 0.5, 0.5, 0.5625, 0.75, 0.5625, 0.875, 0.5, 0.875, 0.5, 0.75, 0.5, 0.625, 0.5, 0.75, 0.4375, 0.75, 0.4375, 0.625, 0.5, 0.875, 0.4687, 1.0, 0.4375, 0.875, 0.4687, 0.0, 0.5, 0.125, 0.4375, 0.125, 0.5, 0.25, 0.5, 0.375, 0.4375, 0.375, 0.4375, 0.25, 0.5, 0.5, 0.5, 0.625, 0.4375, 0.625, 0.4375, 0.5, 0.5, 0.75, 0.5, 0.875, 0.4375, 0.875, 0.4375, 0.75, 0.5, 0.125, 0.5, 0.25, 0.4375, 0.25, 0.4375, 0.125, 0.5, 0.375, 0.5, 0.5, 0.4375, 0.5, 0.4375, 0.375, 0.4062, 0.0, 0.4375, 0.125, 0.375, 0.125, 0.4375, 0.25, 0.4375, 0.375, 0.375, 0.375, 0.375, 0.25, 0.4375, 0.5, 0.4375, 0.625, 0.375, 0.625, 0.375, 0.5, 0.4375, 0.75, 0.4375, 0.875, 0.375, 0.875, 0.375, 0.75, 0.4375, 0.125, 0.4375, 0.25, 0.375, 0.25, 0.375, 0.125, 0.4375, 0.375, 0.4375, 0.5, 0.375, 0.5, 0.375, 0.375, 0.4375, 0.625, 0.4375, 0.75, 0.375, 0.75, 0.375, 0.625, 0.4375, 0.875, 0.4062, 1.0, 0.375, 0.875, 0.375, 0.75, 0.375, 0.875, 0.3125, 0.875, 0.3125, 0.75, 0.375, 0.125, 0.375, 0.25, 0.3125, 0.25, 0.3125, 0.125, 0.375, 0.375, 0.375, 0.5, 0.3125, 0.5, 0.3125, 0.375, 0.375, 0.625, 0.375, 0.75, 0.3125, 0.75, 0.3125, 0.625, 0.375, 0.875, 0.3437, 1.0, 0.3125, 0.875, 0.3437, 0.0, 0.375, 0.125, 0.3125, 0.125, 0.375, 0.25, 0.375, 0.375, 0.3125, 0.375, 0.3125, 0.25, 0.375, 0.5, 0.375, 0.625, 0.3125, 0.625, 0.3125, 0.5, 0.3125, 0.125, 0.3125, 0.25, 0.25, 0.25, 0.25, 0.125, 0.3125, 0.375, 0.3125, 0.5, 0.25, 0.5, 0.25, 0.375, 0.3125, 0.625, 0.3125, 0.75, 0.25, 0.75, 0.25, 0.625, 0.3125, 0.875, 0.2812, 1.0, 0.25, 0.875, 0.2812, 0.0, 0.3125, 0.125, 0.25, 0.125, 0.3125, 0.25, 0.3125, 0.375, 0.25, 0.375, 0.25, 0.25, 0.3125, 0.5, 0.3125, 0.625, 0.25, 0.625, 0.25, 0.5, 0.3125, 0.75, 0.3125, 0.875, 0.25, 0.875, 0.25, 0.75, 0.25, 0.875, 0.2188, 1.0, 0.1875, 0.875, 0.2188, 0.0, 0.25, 0.125, 0.1875, 0.125, 0.25, 0.25, 0.25, 0.375, 0.1875, 0.375, 0.1875, 0.25, 0.25, 0.5, 0.25, 0.625, 0.1875, 0.625, 0.1875, 0.5, 0.25, 0.75, 0.25, 0.875, 0.1875, 0.875, 0.1875, 0.75, 0.25, 0.125, 0.25, 0.25, 0.1875, 0.25, 0.1875, 0.125, 0.25, 0.375, 0.25, 0.5, 0.1875, 0.5, 0.1875, 0.375, 0.25, 0.625, 0.25, 0.75, 0.1875, 0.75, 0.1875, 0.625, 0.1875, 0.25, 0.1875, 0.375, 0.125, 0.375, 0.125, 0.25, 0.1875, 0.5, 0.1875, 0.625, 0.125, 0.625, 0.125, 0.5, 0.1875, 0.75, 0.1875, 0.875, 0.125, 0.875, 0.125, 0.75, 0.1875, 0.125, 0.1875, 0.25, 0.125, 0.25, 0.125, 0.125, 0.1875, 0.375, 0.1875, 0.5, 0.125, 0.5, 0.125, 0.375, 0.1875, 0.625, 0.1875, 0.75, 0.125, 0.75, 0.125, 0.625, 0.1875, 0.875, 0.1563, 1.0, 0.125, 0.875, 0.1562, 0.0, 0.1875, 0.125, 0.125, 0.125, 0.125, 0.125, 0.125, 0.25, 0.0625, 0.25, 0.0625, 0.125, 0.125, 0.375, 0.125, 0.5, 0.0625, 0.5, 0.0625, 0.375, 0.125, 0.625, 0.125, 0.75, 0.0625, 0.75, 0.0625, 0.625, 0.125, 0.875, 0.09375, 1.0, 0.0625, 0.875, 0.09375, 0.0, 0.125, 0.125, 0.0625, 0.125, 0.125, 0.25, 0.125, 0.375, 0.0625, 0.375, 0.0625, 0.25, 0.125, 0.5, 0.125, 0.625, 0.0625, 0.625, 0.0625, 0.5, 0.125, 0.75, 0.125, 0.875, 0.0625, 0.875, 0.0625, 0.75, 0.0625, 0.375, 0.0625, 0.5, 0.0, 0.5, 0.0, 0.375, 0.0625, 0.625, 0.0625, 0.75, 0.0, 0.75, 0.0, 0.625, 0.0625, 0.875, 0.03125, 1.0, 0.0, 0.875, 0.03125, 0.0, 0.0625, 0.125, 0.0, 0.125, 0.0625, 0.25, 0.0625, 0.375, 0.0, 0.375, 0.0, 0.25, 0.0625, 0.5, 0.0625, 0.625, 0.0, 0.625, 0.0, 0.5, 0.0625, 0.75, 0.0625, 0.875, 0.0, 0.875, 0.0, 0.75, 0.0625, 0.125, 0.0625, 0.25, 0.0, 0.25, 0.0, 0.125, 0.9688, 0.0, 1.0, 0.125, 0.9375, 0.125, 1.0, 0.25, 1.0, 0.375, 0.9375, 0.375, 0.9375, 0.25, 1.0, 0.5, 1.0, 0.625, 0.9375, 0.625, 0.9375, 0.5, 1.0, 0.75, 1.0, 0.875, 0.9375, 0.875, 0.9375, 0.75, 1.0, 0.125, 1.0, 0.25, 0.9375, 0.25, 0.9375, 0.125, 1.0, 0.375, 1.0, 0.5, 0.9375, 0.5, 0.9375, 0.375, 1.0, 0.625, 1.0, 0.75, 0.9375, 0.75, 0.9375, 0.625, 1.0, 0.875, 0.9688, 1.0, 0.9375, 0.875, 0.9375, 0.5, 0.9375, 0.625, 0.875, 0.625, 0.875, 0.5, 0.9375, 0.75, 0.9375, 0.875, 0.875, 0.875, 0.875, 0.75, 0.9375, 0.125, 0.9375, 0.25, 0.875, 0.25, 0.875, 0.125, 0.9375, 0.375, 0.9375, 0.5, 0.875, 0.5, 0.875, 0.375, 0.9375, 0.625, 0.9375, 0.75, 0.875, 0.75, 0.875, 0.625, 0.9375, 0.875, 0.9062, 1.0, 0.875, 0.875, 0.9062, 0.0, 0.9375, 0.125, 0.875, 0.125, 0.9375, 0.25, 0.9375, 0.375, 0.875, 0.375, 0.875, 0.25, 0.875, 0.125, 0.875, 0.25, 0.8125, 0.25, 0.8125, 0.125, 0.875, 0.375, 0.875, 0.5, 0.8125, 0.5, 0.8125, 0.375, 0.875, 0.625, 0.875, 0.75, 0.8125, 0.75, 0.8125, 0.625, 0.875, 0.875, 0.8437, 1.0, 0.8125, 0.875, 0.8437, 0.0, 0.875, 0.125, 0.8125, 0.125, 0.875, 0.25, 0.875, 0.375, 0.8125, 0.375, 0.8125, 0.25, 0.875, 0.5, 0.875, 0.625, 0.8125, 0.625, 0.8125, 0.5, 0.875, 0.75, 0.875, 0.875, 0.8125, 0.875, 0.8125, 0.75, 0.8125, 0.625, 0.8125, 0.75, 0.75, 0.75, 0.75, 0.625, 0.8125, 0.875, 0.7812, 1.0, 0.75, 0.875, 0.7812, 0.0, 0.8125, 0.125, 0.75, 0.125, 0.8125, 0.25, 0.8125, 0.375, 0.75, 0.375, 0.75, 0.25, 0.8125, 0.5, 0.8125, 0.625, 0.75, 0.625, 0.75, 0.5, 0.8125, 0.75, 0.8125, 0.875, 0.75, 0.875, 0.75, 0.75, 0.8125, 0.125, 0.8125, 0.25, 0.75, 0.25, 0.75, 0.125, 0.8125, 0.375, 0.8125, 0.5, 0.75, 0.5, 0.75, 0.375, 0.0625, 0.5, 0.0625, 0.5456, 0.9375, 0.5456, 0.9375, 0.5, 0.9375, 0.9854, 0.8125, 0.9854, 0.8125, 0.5146, 0.9375, 0.5146, 0.8125, 0.9854, 0.6875, 0.9854, 0.6875, 0.5146, 0.8125, 0.5146, 0.6875, 0.9854, 0.5625, 0.9854, 0.5625, 0.5146, 0.6875, 0.5146, 0.5625, 0.9854, 0.4375, 0.9854, 0.4375, 0.5146, 0.5625, 0.5146, 0.4375, 0.9854, 0.3125, 0.9854, 0.3125, 0.5146, 0.4375, 0.5146, 0.3385, 0.426, 0.1615, 0.426, 0.04599, 0.3105, 0.04599, 0.1895, 0.1615, 0.074, 0.3385, 0.074, 0.454, 0.1895, 0.454, 0.3105, 0.8374, 0.4101, 0.9479, 0.2997, 0.9479, 0.2003, 0.8374, 0.08985, 0.6626, 0.08985, 0.5521, 0.2003, 0.5521, 0.2997, 0.6626, 0.4101, 0.3125, 0.9854, 0.1875, 0.9854, 0.1875, 0.5146, 0.3125, 0.5146, 0.1875, 0.9854, 0.0625, 0.9854, 0.0625, 0.5146, 0.1875, 0.5146, 0.9375, 0.9854, 0.0625, 0.9854, 0.07829, 1.0, 0.9217, 1.0, 0.0625, 0.5146, 0.9375, 0.5146, 0.9162, 0.5, 0.08376, 0.5, 0.0625, 0.9854, 0.1875, 0.9854, 0.1766, 1.0, 0.06547, 1.0, 0.1875, 0.5146, 0.0625, 0.5146, 0.06651, 0.5, 0.1728, 0.5, 0.1875, 0.9854, 0.3125, 0.9854, 0.2912, 1.0, 0.2088, 1.0, 0.3125, 0.5146, 0.1875, 0.5146, 0.2162, 0.5, 0.2838, 0.5, 0.3125, 0.9854, 0.4375, 0.9854, 0.4345, 1.0, 0.3234, 1.0, 0.4375, 0.5146, 0.3125, 0.5146, 0.3272, 0.5, 0.4335, 0.5, 0.4375, 0.9854, 0.5625, 0.9854, 0.5602, 1.0, 0.4398, 1.0, 0.5625, 0.5146, 0.4375, 0.5146, 0.4405, 0.5, 0.5595, 0.5, 0.5625, 0.9854, 0.6875, 0.9854, 0.6766, 1.0, 0.5655, 1.0, 0.6875, 0.5146, 0.5625, 0.5146, 0.5665, 0.5, 0.6728, 0.5, 0.6875, 0.9854, 0.8125, 0.9854, 0.7912, 1.0, 0.7088, 1.0, 0.8125, 0.5146, 0.6875, 0.5146, 0.7162, 0.5, 0.7838, 0.5, 0.8125, 0.9854, 0.9375, 0.9854, 0.9345, 1.0, 0.8234, 1.0, 0.9375, 0.5146, 0.8125, 0.5146, 0.8272, 0.5, 0.9335, 0.5, 0.0625, 0.5146, 0.0625, 0.9854, 0.9375, 0.9854, 0.9375, 0.5146, 0.1875, 0.9797, 0.0625, 0.9797, 0.0625, 0.5456, 0.1875, 0.5456, 0.3125, 0.9797, 0.1875, 0.9797, 0.1875, 0.5456, 0.3125, 0.5456, 0.4375, 0.9797, 0.3125, 0.9797, 0.3125, 0.5456, 0.4375, 0.5456, 0.5625, 0.9797, 0.4375, 0.9797, 0.4375, 0.5456, 0.5625, 0.5456, 0.6875, 0.9797, 0.5625, 0.9797, 0.5625, 0.5456, 0.6875, 0.5456, 0.3373, 0.4085, 0.1627, 0.4085, 0.05279, 0.2985, 0.05279, 0.2015, 0.1627, 0.09155, 0.3373, 0.09155, 0.4472, 0.2015, 0.4472, 0.2985, 0.75, 0.125, 0.75, 0.25, 0.6875, 0.25, 0.6875, 0.125, 0.75, 0.375, 0.75, 0.5, 0.6875, 0.5, 0.6875, 0.375, 0.75, 0.625, 0.75, 0.75, 0.6875, 0.75, 0.6875, 0.625, 0.75, 0.875, 0.7187, 1.0, 0.6875, 0.875, 0.7188, 0.0, 0.75, 0.125, 0.6875, 0.125, 0.75, 0.25, 0.75, 0.375, 0.6875, 0.375, 0.6875, 0.25, 0.75, 0.5, 0.75, 0.625, 0.6875, 0.625, 0.6875, 0.5, 0.75, 0.75, 0.75, 0.875, 0.6875, 0.875, 0.6875, 0.75, 0.6562, 0.0, 0.6875, 0.125, 0.625, 0.125, 0.6875, 0.25, 0.6875, 0.375, 0.625, 0.375, 0.625, 0.25, 0.6875, 0.5, 0.6875, 0.625, 0.625, 0.625, 0.625, 0.5, 0.6875, 0.75, 0.6875, 0.875, 0.625, 0.875, 0.625, 0.75, 0.6875, 0.125, 0.6875, 0.25, 0.625, 0.25, 0.625, 0.125, 0.6875, 0.375, 0.6875, 0.5, 0.625, 0.5, 0.625, 0.375, 0.6875, 0.625, 0.6875, 0.75, 0.625, 0.75, 0.625, 0.625, 0.6875, 0.875, 0.6562, 1.0, 0.625, 0.875, 0.625, 0.5, 0.625, 0.625, 0.5625, 0.625, 0.5625, 0.5, 0.625, 0.75, 0.625, 0.875, 0.5625, 0.875, 0.5625, 0.75, 0.625, 0.125, 0.625, 0.25, 0.5625, 0.25, 0.5625, 0.125, 0.625, 0.375, 0.625, 0.5, 0.5625, 0.5, 0.5625, 0.375, 0.625, 0.625, 0.625, 0.75, 0.5625, 0.75, 0.5625, 0.625, 0.625, 0.875, 0.5937, 1.0, 0.5625, 0.875, 0.5937, 0.0, 0.625, 0.125, 0.5625, 0.125, 0.625, 0.25, 0.625, 0.375, 0.5625, 0.375, 0.5625, 0.25, 0.5625, 0.125, 0.5625, 0.25, 0.5, 0.25, 0.5, 0.125, 0.5625, 0.375, 0.5625, 0.5, 0.5, 0.5, 0.5, 0.375, 0.5625, 0.625, 0.5625, 0.75, 0.5, 0.75, 0.5, 0.625, 0.5625, 0.875, 0.5312, 1.0, 0.5, 0.875, 0.5312, 0.0, 0.5625, 0.125, 0.5, 0.125, 0.5625, 0.25, 0.5625, 0.375, 0.5, 0.375, 0.5, 0.25, 0.5625, 0.5, 0.5625, 0.625, 0.5, 0.625, 0.5, 0.5, 0.5625, 0.75, 0.5625, 0.875, 0.5, 0.875, 0.5, 0.75, 0.5, 0.625, 0.5, 0.75, 0.4375, 0.75, 0.4375, 0.625, 0.5, 0.875, 0.4687, 1.0, 0.4375, 0.875, 0.4687, 0.0, 0.5, 0.125, 0.4375, 0.125, 0.5, 0.25, 0.5, 0.375, 0.4375, 0.375, 0.4375, 0.25, 0.5, 0.5, 0.5, 0.625, 0.4375, 0.625, 0.4375, 0.5, 0.5, 0.75, 0.5, 0.875, 0.4375, 0.875, 0.4375, 0.75, 0.5, 0.125, 0.5, 0.25, 0.4375, 0.25, 0.4375, 0.125, 0.5, 0.375, 0.5, 0.5, 0.4375, 0.5, 0.4375, 0.375, 0.4062, 0.0, 0.4375, 0.125, 0.375, 0.125, 0.4375, 0.25, 0.4375, 0.375, 0.375, 0.375, 0.375, 0.25, 0.4375, 0.5, 0.4375, 0.625, 0.375, 0.625, 0.375, 0.5, 0.4375, 0.75, 0.4375, 0.875, 0.375, 0.875, 0.375, 0.75, 0.4375, 0.125, 0.4375, 0.25, 0.375, 0.25, 0.375, 0.125, 0.4375, 0.375, 0.4375, 0.5, 0.375, 0.5, 0.375, 0.375, 0.4375, 0.625, 0.4375, 0.75, 0.375, 0.75, 0.375, 0.625, 0.4375, 0.875, 0.4062, 1.0, 0.375, 0.875, 0.375, 0.75, 0.375, 0.875, 0.3125, 0.875, 0.3125, 0.75, 0.375, 0.125, 0.375, 0.25, 0.3125, 0.25, 0.3125, 0.125, 0.375, 0.375, 0.375, 0.5, 0.3125, 0.5, 0.3125, 0.375, 0.375, 0.625, 0.375, 0.75, 0.3125, 0.75, 0.3125, 0.625, 0.375, 0.875, 0.3437, 1.0, 0.3125, 0.875, 0.3437, 0.0, 0.375, 0.125, 0.3125, 0.125, 0.375, 0.25, 0.375, 0.375, 0.3125, 0.375, 0.3125, 0.25, 0.375, 0.5, 0.375, 0.625, 0.3125, 0.625, 0.3125, 0.5, 0.3125, 0.125, 0.3125, 0.25, 0.25, 0.25, 0.25, 0.125, 0.3125, 0.375, 0.3125, 0.5, 0.25, 0.5, 0.25, 0.375, 0.3125, 0.625, 0.3125, 0.75, 0.25, 0.75, 0.25, 0.625, 0.3125, 0.875, 0.2812, 1.0, 0.25, 0.875, 0.2812, 0.0, 0.3125, 0.125, 0.25, 0.125, 0.3125, 0.25, 0.3125, 0.375, 0.25, 0.375, 0.25, 0.25, 0.3125, 0.5, 0.3125, 0.625, 0.25, 0.625, 0.25, 0.5, 0.3125, 0.75, 0.3125, 0.875, 0.25, 0.875, 0.25, 0.75, 0.25, 0.875, 0.2188, 1.0, 0.1875, 0.875, 0.2188, 0.0, 0.25, 0.125, 0.1875, 0.125, 0.25, 0.25, 0.25, 0.375, 0.1875, 0.375, 0.1875, 0.25, 0.25, 0.5, 0.25, 0.625, 0.1875, 0.625, 0.1875, 0.5, 0.25, 0.75, 0.25, 0.875, 0.1875, 0.875, 0.1875, 0.75, 0.25, 0.125, 0.25, 0.25, 0.1875, 0.25, 0.1875, 0.125, 0.25, 0.375, 0.25, 0.5, 0.1875, 0.5, 0.1875, 0.375, 0.25, 0.625, 0.25, 0.75, 0.1875, 0.75, 0.1875, 0.625, 0.1875, 0.25, 0.1875, 0.375, 0.125, 0.375, 0.125, 0.25, 0.1875, 0.5, 0.1875, 0.625, 0.125, 0.625, 0.125, 0.5, 0.1875, 0.75, 0.1875, 0.875, 0.125, 0.875, 0.125, 0.75, 0.1875, 0.125, 0.1875, 0.25, 0.125, 0.25, 0.125, 0.125, 0.1875, 0.375, 0.1875, 0.5, 0.125, 0.5, 0.125, 0.375, 0.1875, 0.625, 0.1875, 0.75, 0.125, 0.75, 0.125, 0.625, 0.1875, 0.875, 0.1563, 1.0, 0.125, 0.875, 0.1562, 0.0, 0.1875, 0.125, 0.125, 0.125, 0.125, 0.125, 0.125, 0.25, 0.0625, 0.25, 0.0625, 0.125, 0.125, 0.375, 0.125, 0.5, 0.0625, 0.5, 0.0625, 0.375, 0.125, 0.625, 0.125, 0.75, 0.0625, 0.75, 0.0625, 0.625, 0.125, 0.875, 0.09375, 1.0, 0.0625, 0.875, 0.09375, 0.0, 0.125, 0.125, 0.0625, 0.125, 0.125, 0.25, 0.125, 0.375, 0.0625, 0.375, 0.0625, 0.25, 0.125, 0.5, 0.125, 0.625, 0.0625, 0.625, 0.0625, 0.5, 0.125, 0.75, 0.125, 0.875, 0.0625, 0.875, 0.0625, 0.75, 0.0625, 0.375, 0.0625, 0.5, 0.0, 0.5, 0.0, 0.375, 0.0625, 0.625, 0.0625, 0.75, 0.0, 0.75, 0.0, 0.625, 0.0625, 0.875, 0.03125, 1.0, 0.0, 0.875, 0.03125, 0.0, 0.0625, 0.125, 0.0, 0.125, 0.0625, 0.25, 0.0625, 0.375, 0.0, 0.375, 0.0, 0.25, 0.0625, 0.5, 0.0625, 0.625, 0.0, 0.625, 0.0, 0.5, 0.0625, 0.75, 0.0625, 0.875, 0.0, 0.875, 0.0, 0.75, 0.0625, 0.125, 0.0625, 0.25, 0.0, 0.25, 0.0, 0.125, 0.9688, 0.0, 1.0, 0.125, 0.9375, 0.125, 1.0, 0.25, 1.0, 0.375, 0.9375, 0.375, 0.9375, 0.25, 1.0, 0.5, 1.0, 0.625, 0.9375, 0.625, 0.9375, 0.5, 1.0, 0.75, 1.0, 0.875, 0.9375, 0.875, 0.9375, 0.75, 1.0, 0.125, 1.0, 0.25, 0.9375, 0.25, 0.9375, 0.125, 1.0, 0.375, 1.0, 0.5, 0.9375, 0.5, 0.9375, 0.375, 1.0, 0.625, 1.0, 0.75, 0.9375, 0.75, 0.9375, 0.625, 1.0, 0.875, 0.9688, 1.0, 0.9375, 0.875, 0.9375, 0.5, 0.9375, 0.625, 0.875, 0.625, 0.875, 0.5, 0.9375, 0.75, 0.9375, 0.875, 0.875, 0.875, 0.875, 0.75, 0.9375, 0.125, 0.9375, 0.25, 0.875, 0.25, 0.875, 0.125, 0.9375, 0.375, 0.9375, 0.5, 0.875, 0.5, 0.875, 0.375, 0.9375, 0.625, 0.9375, 0.75, 0.875, 0.75, 0.875, 0.625, 0.9375, 0.875, 0.9062, 1.0, 0.875, 0.875, 0.9062, 0.0, 0.9375, 0.125, 0.875, 0.125, 0.9375, 0.25, 0.9375, 0.375, 0.875, 0.375, 0.875, 0.25, 0.875, 0.125, 0.875, 0.25, 0.8125, 0.25, 0.8125, 0.125, 0.875, 0.375, 0.875, 0.5, 0.8125, 0.5, 0.8125, 0.375, 0.875, 0.625, 0.875, 0.75, 0.8125, 0.75, 0.8125, 0.625, 0.875, 0.875, 0.8437, 1.0, 0.8125, 0.875, 0.8437, 0.0, 0.875, 0.125, 0.8125, 0.125, 0.875, 0.25, 0.875, 0.375, 0.8125, 0.375, 0.8125, 0.25, 0.875, 0.5, 0.875, 0.625, 0.8125, 0.625, 0.8125, 0.5, 0.875, 0.75, 0.875, 0.875, 0.8125, 0.875, 0.8125, 0.75, 0.8125, 0.625, 0.8125, 0.75, 0.75, 0.75, 0.75, 0.625, 0.8125, 0.875, 0.7812, 1.0, 0.75, 0.875, 0.7812, 0.0, 0.8125, 0.125, 0.75, 0.125, 0.8125, 0.25, 0.8125, 0.375, 0.75, 0.375, 0.75, 0.25, 0.8125, 0.5, 0.8125, 0.625, 0.75, 0.625, 0.75, 0.5, 0.8125, 0.75, 0.8125, 0.875, 0.75, 0.875, 0.75, 0.75, 0.8125, 0.125, 0.8125, 0.25, 0.75, 0.25, 0.75, 0.125, 0.8125, 0.375, 0.8125, 0.5, 0.75, 0.5, 0.75, 0.375, 1.0, 0.5, 1.0, 1.0, 0.9375, 1.0, 0.9375, 0.5, 0.9375, 0.5, 0.9375, 1.0, 0.875, 1.0, 0.875, 0.5, 0.875, 0.5, 0.875, 1.0, 0.8125, 1.0, 0.8125, 0.5, 0.8125, 0.5, 0.8125, 1.0, 0.75, 1.0, 0.75, 0.5, 0.25, 0.5, 0.25, 1.0, 0.1875, 1.0, 0.1875, 0.5, 0.1875, 0.5, 0.1875, 1.0, 0.125, 1.0, 0.125, 0.5, 0.125, 0.5, 0.125, 1.0, 0.0625, 1.0, 0.0625, 0.5, 0.0625, 0.5, 0.0625, 1.0, 0.0, 1.0, 0.0, 0.5, 0.75, 0.625, 0.75, 0.75, 0.6875, 0.75, 0.6875, 0.625, 0.75, 0.875, 0.7187, 1.0, 0.6875, 0.875, 0.7188, 0.0, 0.75, 0.125, 0.6875, 0.125, 0.75, 0.25, 0.75, 0.375, 0.6875, 0.375, 0.6875, 0.25, 0.75, 0.5, 0.75, 0.625, 0.6875, 0.625, 0.6875, 0.5, 0.75, 0.75, 0.75, 0.875, 0.6875, 0.875, 0.6875, 0.75, 0.75, 0.125, 0.75, 0.25, 0.6875, 0.25, 0.6875, 0.125, 0.75, 0.375, 0.75, 0.5, 0.6875, 0.5, 0.6875, 0.375, 0.6875, 0.25, 0.6875, 0.375, 0.625, 0.375, 0.625, 0.25, 0.6875, 0.5, 0.6875, 0.625, 0.625, 0.625, 0.625, 0.5, 0.6875, 0.75, 0.6875, 0.875, 0.625, 0.875, 0.625, 0.75, 0.6875, 0.125, 0.6875, 0.25, 0.625, 0.25, 0.625, 0.125, 0.6875, 0.375, 0.6875, 0.5, 0.625, 0.5, 0.625, 0.375, 0.6875, 0.625, 0.6875, 0.75, 0.625, 0.75, 0.625, 0.625, 0.6875, 0.875, 0.6562, 1.0, 0.625, 0.875, 0.6562, 0.0, 0.6875, 0.125, 0.625, 0.125, 0.625, 0.125, 0.625, 0.25, 0.5625, 0.25, 0.5625, 0.125, 0.625, 0.375, 0.625, 0.5, 0.5625, 0.5, 0.5625, 0.375, 0.625, 0.625, 0.625, 0.75, 0.5625, 0.75, 0.5625, 0.625, 0.625, 0.875, 0.5937, 1.0, 0.5625, 0.875, 0.5937, 0.0, 0.625, 0.125, 0.5625, 0.125, 0.625, 0.25, 0.625, 0.375, 0.5625, 0.375, 0.5625, 0.25, 0.625, 0.5, 0.625, 0.625, 0.5625, 0.625, 0.5625, 0.5, 0.625, 0.75, 0.625, 0.875, 0.5625, 0.875, 0.5625, 0.75, 0.5625, 0.375, 0.5625, 0.5, 0.5, 0.5, 0.5, 0.375, 0.5625, 0.625, 0.5625, 0.75, 0.5, 0.75, 0.5, 0.625, 0.5625, 0.875, 0.5312, 1.0, 0.5, 0.875, 0.5312, 0.0, 0.5625, 0.125, 0.5, 0.125, 0.5625, 0.25, 0.5625, 0.375, 0.5, 0.375, 0.5, 0.25, 0.5625, 0.5, 0.5625, 0.625, 0.5, 0.625, 0.5, 0.5, 0.5625, 0.75, 0.5625, 0.875, 0.5, 0.875, 0.5, 0.75, 0.5625, 0.125, 0.5625, 0.25, 0.5, 0.25, 0.5, 0.125, 0.4687, 0.0, 0.5, 0.125, 0.4375, 0.125, 0.5, 0.25, 0.5, 0.375, 0.4375, 0.375, 0.4375, 0.25, 0.5, 0.5, 0.5, 0.625, 0.4375, 0.625, 0.4375, 0.5, 0.5, 0.75, 0.5, 0.875, 0.4375, 0.875, 0.4375, 0.75, 0.5, 0.125, 0.5, 0.25, 0.4375, 0.25, 0.4375, 0.125, 0.5, 0.375, 0.5, 0.5, 0.4375, 0.5, 0.4375, 0.375, 0.5, 0.625, 0.5, 0.75, 0.4375, 0.75, 0.4375, 0.625, 0.5, 0.875, 0.4687, 1.0, 0.4375, 0.875, 0.4375, 0.5, 0.4375, 0.625, 0.375, 0.625, 0.375, 0.5, 0.4375, 0.75, 0.4375, 0.875, 0.375, 0.875, 0.375, 0.75, 0.4375, 0.125, 0.4375, 0.25, 0.375, 0.25, 0.375, 0.125, 0.4375, 0.375, 0.4375, 0.5, 0.375, 0.5, 0.375, 0.375, 0.4375, 0.625, 0.4375, 0.75, 0.375, 0.75, 0.375, 0.625, 0.4375, 0.875, 0.4062, 1.0, 0.375, 0.875, 0.4062, 0.0, 0.4375, 0.125, 0.375, 0.125, 0.4375, 0.25, 0.4375, 0.375, 0.375, 0.375, 0.375, 0.25, 0.375, 0.125, 0.375, 0.25, 0.3125, 0.25, 0.3125, 0.125, 0.375, 0.375, 0.375, 0.5, 0.3125, 0.5, 0.3125, 0.375, 0.375, 0.625, 0.375, 0.75, 0.3125, 0.75, 0.3125, 0.625, 0.375, 0.875, 0.3437, 1.0, 0.3125, 0.875, 0.3437, 0.0, 0.375, 0.125, 0.3125, 0.125, 0.375, 0.25, 0.375, 0.375, 0.3125, 0.375, 0.3125, 0.25, 0.375, 0.5, 0.375, 0.625, 0.3125, 0.625, 0.3125, 0.5, 0.375, 0.75, 0.375, 0.875, 0.3125, 0.875, 0.3125, 0.75, 0.3125, 0.625, 0.3125, 0.75, 0.25, 0.75, 0.25, 0.625, 0.3125, 0.875, 0.2812, 1.0, 0.25, 0.875, 0.2812, 0.0, 0.3125, 0.125, 0.25, 0.125, 0.3125, 0.25, 0.3125, 0.375, 0.25, 0.375, 0.25, 0.25, 0.3125, 0.5, 0.3125, 0.625, 0.25, 0.625, 0.25, 0.5, 0.3125, 0.75, 0.3125, 0.875, 0.25, 0.875, 0.25, 0.75, 0.3125, 0.125, 0.3125, 0.25, 0.25, 0.25, 0.25, 0.125, 0.3125, 0.375, 0.3125, 0.5, 0.25, 0.5, 0.25, 0.375, 0.2188, 0.0, 0.25, 0.125, 0.1875, 0.125, 0.25, 0.25, 0.25, 0.375, 0.1875, 0.375, 0.1875, 0.25, 0.25, 0.5, 0.25, 0.625, 0.1875, 0.625, 0.1875, 0.5, 0.25, 0.75, 0.25, 0.875, 0.1875, 0.875, 0.1875, 0.75, 0.25, 0.125, 0.25, 0.25, 0.1875, 0.25, 0.1875, 0.125, 0.25, 0.375, 0.25, 0.5, 0.1875, 0.5, 0.1875, 0.375, 0.25, 0.625, 0.25, 0.75, 0.1875, 0.75, 0.1875, 0.625, 0.25, 0.875, 0.2188, 1.0, 0.1875, 0.875, 0.1875, 0.75, 0.1875, 0.875, 0.125, 0.875, 0.125, 0.75, 0.1875, 0.125, 0.1875, 0.25, 0.125, 0.25, 0.125, 0.125, 0.1875, 0.375, 0.1875, 0.5, 0.125, 0.5, 0.125, 0.375, 0.1875, 0.625, 0.1875, 0.75, 0.125, 0.75, 0.125, 0.625, 0.1875, 0.875, 0.1563, 1.0, 0.125, 0.875, 0.1562, 0.0, 0.1875, 0.125, 0.125, 0.125, 0.1875, 0.25, 0.1875, 0.375, 0.125, 0.375, 0.125, 0.25, 0.1875, 0.5, 0.1875, 0.625, 0.125, 0.625, 0.125, 0.5, 0.125, 0.125, 0.125, 0.25, 0.0625, 0.25, 0.0625, 0.125, 0.125, 0.375, 0.125, 0.5, 0.0625, 0.5, 0.0625, 0.375, 0.125, 0.625, 0.125, 0.75, 0.0625, 0.75, 0.0625, 0.625, 0.125, 0.875, 0.09375, 1.0, 0.0625, 0.875, 0.09375, 0.0, 0.125, 0.125, 0.0625, 0.125, 0.125, 0.25, 0.125, 0.375, 0.0625, 0.375, 0.0625, 0.25, 0.125, 0.5, 0.125, 0.625, 0.0625, 0.625, 0.0625, 0.5, 0.125, 0.75, 0.125, 0.875, 0.0625, 0.875, 0.0625, 0.75, 0.0625, 0.875, 0.03125, 1.0, 0.0, 0.875, 0.03125, 0.0, 0.0625, 0.125, 0.0, 0.125, 0.0625, 0.25, 0.0625, 0.375, 0.0, 0.375, 0.0, 0.25, 0.0625, 0.5, 0.0625, 0.625, 0.0, 0.625, 0.0, 0.5, 0.0625, 0.75, 0.0625, 0.875, 0.0, 0.875, 0.0, 0.75, 0.0625, 0.125, 0.0625, 0.25, 0.0, 0.25, 0.0, 0.125, 0.0625, 0.375, 0.0625, 0.5, 0.0, 0.5, 0.0, 0.375, 0.0625, 0.625, 0.0625, 0.75, 0.0, 0.75, 0.0, 0.625, 1.0, 0.25, 1.0, 0.375, 0.9375, 0.375, 0.9375, 0.25, 1.0, 0.5, 1.0, 0.625, 0.9375, 0.625, 0.9375, 0.5, 1.0, 0.75, 1.0, 0.875, 0.9375, 0.875, 0.9375, 0.75, 1.0, 0.125, 1.0, 0.25, 0.9375, 0.25, 0.9375, 0.125, 1.0, 0.375, 1.0, 0.5, 0.9375, 0.5, 0.9375, 0.375, 1.0, 0.625, 1.0, 0.75, 0.9375, 0.75, 0.9375, 0.625, 1.0, 0.875, 0.9688, 1.0, 0.9375, 0.875, 0.9688, 0.0, 1.0, 0.125, 0.9375, 0.125, 0.9375, 0.125, 0.9375, 0.25, 0.875, 0.25, 0.875, 0.125, 0.9375, 0.375, 0.9375, 0.5, 0.875, 0.5, 0.875, 0.375, 0.9375, 0.625, 0.9375, 0.75, 0.875, 0.75, 0.875, 0.625, 0.9375, 0.875, 0.9062, 1.0, 0.875, 0.875, 0.9062, 0.0, 0.9375, 0.125, 0.875, 0.125, 0.9375, 0.25, 0.9375, 0.375, 0.875, 0.375, 0.875, 0.25, 0.9375, 0.5, 0.9375, 0.625, 0.875, 0.625, 0.875, 0.5, 0.9375, 0.75, 0.9375, 0.875, 0.875, 0.875, 0.875, 0.75, 0.875, 0.375, 0.875, 0.5, 0.8125, 0.5, 0.8125, 0.375, 0.875, 0.625, 0.875, 0.75, 0.8125, 0.75, 0.8125, 0.625, 0.875, 0.875, 0.8437, 1.0, 0.8125, 0.875, 0.8437, 0.0, 0.875, 0.125, 0.8125, 0.125, 0.875, 0.25, 0.875, 0.375, 0.8125, 0.375, 0.8125, 0.25, 0.875, 0.5, 0.875, 0.625, 0.8125, 0.625, 0.8125, 0.5, 0.875, 0.75, 0.875, 0.875, 0.8125, 0.875, 0.8125, 0.75, 0.875, 0.125, 0.875, 0.25, 0.8125, 0.25, 0.8125, 0.125, 0.7812, 0.0, 0.8125, 0.125, 0.75, 0.125, 0.8125, 0.25, 0.8125, 0.375, 0.75, 0.375, 0.75, 0.25, 0.8125, 0.5, 0.8125, 0.625, 0.75, 0.625, 0.75, 0.5, 0.8125, 0.75, 0.8125, 0.875, 0.75, 0.875, 0.75, 0.75, 0.8125, 0.125, 0.8125, 0.25, 0.75, 0.25, 0.75, 0.125, 0.8125, 0.375, 0.8125, 0.5, 0.75, 0.5, 0.75, 0.375, 0.8125, 0.625, 0.8125, 0.75, 0.75, 0.75, 0.75, 0.625, 0.8125, 0.875, 0.7812, 1.0, 0.75, 0.875, 0.8125, 0.9797, 0.9375, 0.9797, 0.9334, 1.0, 0.8276, 1.0, 0.6875, 0.9797, 0.8125, 0.9797, 0.783, 1.0, 0.717, 1.0, 0.5625, 0.9797, 0.6875, 0.9797, 0.6724, 1.0, 0.5666, 1.0, 0.4375, 0.9797, 0.5625, 0.9797, 0.5594, 1.0, 0.4406, 1.0, 0.3125, 0.9797, 0.4375, 0.9797, 0.4334, 1.0, 0.3276, 1.0, 0.1875, 0.9797, 0.3125, 0.9797, 0.283, 1.0, 0.217, 1.0, 0.0625, 0.9797, 0.1875, 0.9797, 0.1724, 1.0, 0.06662, 1.0, 0.9375, 0.9797, 0.0625, 0.9797, 0.08435, 1.0, 0.9157, 1.0, 0.9375, 0.9797, 0.8125, 0.9797, 0.8125, 0.5456, 0.9375, 0.5456, 0.9375, 0.5456, 0.8125, 0.5456, 0.8125, 0.5, 0.9375, 0.5, 0.8125, 0.5456, 0.6875, 0.5456, 0.6875, 0.5, 0.8125, 0.5, 0.6875, 0.5456, 0.5625, 0.5456, 0.5625, 0.5, 0.6875, 0.5, 0.5625, 0.5456, 0.4375, 0.5456, 0.4375, 0.5, 0.5625, 0.5, 0.4375, 0.5456, 0.3125, 0.5456, 0.3125, 0.5, 0.4375, 0.5, 0.3125, 0.5456, 0.1875, 0.5456, 0.1875, 0.5, 0.3125, 0.5, 0.1875, 0.5456, 0.0625, 0.5456, 0.0625, 0.5, 0.1875, 0.5, 0.0625, 0.5456, 0.0625, 0.9797, 0.9375, 0.9797, 0.9375, 0.5456, 0.8418, 0.4717, 0.9717, 0.3418, 0.9717, 0.1582, 0.8418, 0.02827, 0.6582, 0.02827, 0.5283, 0.1582, 0.5283, 0.3418, 0.6582, 0.4717, 0.8125, 0.9797, 0.6875, 0.9797, 0.6875, 0.5456, 0.8125, 0.5456, 0.0625, 0.5, 0.0625, 0.5456, 0.9375, 0.5456, 0.9375, 0.5, 0.1875, 0.9797, 0.0625, 0.9797, 0.0625, 0.5456, 0.1875, 0.5456, 0.3125, 0.9797, 0.1875, 0.9797, 0.1875, 0.5456, 0.3125, 0.5456, 0.4375, 0.9797, 0.3125, 0.9797, 0.3125, 0.5456, 0.4375, 0.5456, 0.5625, 0.9797, 0.4375, 0.9797, 0.4375, 0.5456, 0.5625, 0.5456, 0.6875, 0.9797, 0.5625, 0.9797, 0.5625, 0.5456, 0.6875, 0.5456, 0.3373, 0.4085, 0.1627, 0.4085, 0.05279, 0.2985, 0.05279, 0.2015, 0.1627, 0.09155, 0.3373, 0.09155, 0.4472, 0.2015, 0.4472, 0.2985, 0.8125, 0.9797, 0.9375, 0.9797, 0.9334, 1.0, 0.8276, 1.0, 0.6875, 0.9797, 0.8125, 0.9797, 0.783, 1.0, 0.717, 1.0, 0.5625, 0.9797, 0.6875, 0.9797, 0.6724, 1.0, 0.5666, 1.0, 0.4375, 0.9797, 0.5625, 0.9797, 0.5594, 1.0, 0.4406, 1.0, 0.3125, 0.9797, 0.4375, 0.9797, 0.4334, 1.0, 0.3276, 1.0, 0.1875, 0.9797, 0.3125, 0.9797, 0.283, 1.0, 0.217, 1.0, 0.0625, 0.9797, 0.1875, 0.9797, 0.1724, 1.0, 0.06662, 1.0, 0.9375, 0.9797, 0.0625, 0.9797, 0.08435, 1.0, 0.9157, 1.0, 0.9375, 0.9797, 0.8125, 0.9797, 0.8125, 0.5456, 0.9375, 0.5456, 1.0, 0.75, 1.0, 0.875, 0.9375, 0.875, 0.9375, 0.75, 1.0, 0.5, 1.0, 0.625, 0.9375, 0.625, 0.9375, 0.5, 1.0, 0.25, 1.0, 0.375, 0.9375, 0.375, 0.9375, 0.25, 0.9688, 0.0, 1.0, 0.125, 0.9375, 0.125, 1.0, 0.875, 0.9688, 1.0, 0.9375, 0.875, 1.0, 0.625, 1.0, 0.75, 0.9375, 0.75, 0.9375, 0.625, 1.0, 0.375, 1.0, 0.5, 0.9375, 0.5, 0.9375, 0.375, 1.0, 0.125, 1.0, 0.25, 0.9375, 0.25, 0.9375, 0.125, 0.9375, 0.5, 0.9375, 0.625, 0.875, 0.625, 0.875, 0.5, 0.9375, 0.25, 0.9375, 0.375, 0.875, 0.375, 0.875, 0.25, 0.9062, 0.0, 0.9375, 0.125, 0.875, 0.125, 0.9375, 0.875, 0.9062, 1.0, 0.875, 0.875, 0.9375, 0.625, 0.9375, 0.75, 0.875, 0.75, 0.875, 0.625, 0.9375, 0.375, 0.9375, 0.5, 0.875, 0.5, 0.875, 0.375, 0.9375, 0.125, 0.9375, 0.25, 0.875, 0.25, 0.875, 0.125, 0.9375, 0.75, 0.9375, 0.875, 0.875, 0.875, 0.875, 0.75, 0.875, 0.875, 0.8437, 1.0, 0.8125, 0.875, 0.875, 0.625, 0.875, 0.75, 0.8125, 0.75, 0.8125, 0.625, 0.875, 0.375, 0.875, 0.5, 0.8125, 0.5, 0.8125, 0.375, 0.875, 0.125, 0.875, 0.25, 0.8125, 0.25, 0.8125, 0.125, 0.875, 0.75, 0.875, 0.875, 0.8125, 0.875, 0.8125, 0.75, 0.875, 0.5, 0.875, 0.625, 0.8125, 0.625, 0.8125, 0.5, 0.875, 0.25, 0.875, 0.375, 0.8125, 0.375, 0.8125, 0.25, 0.8437, 0.0, 0.875, 0.125, 0.8125, 0.125, 0.8125, 0.375, 0.8125, 0.5, 0.75, 0.5, 0.75, 0.375, 0.8125, 0.125, 0.8125, 0.25, 0.75, 0.25, 0.75, 0.125, 0.8125, 0.75, 0.8125, 0.875, 0.75, 0.875, 0.75, 0.75, 0.8125, 0.5, 0.8125, 0.625, 0.75, 0.625, 0.75, 0.5, 0.8125, 0.25, 0.8125, 0.375, 0.75, 0.375, 0.75, 0.25, 0.7812, 0.0, 0.8125, 0.125, 0.75, 0.125, 0.8125, 0.875, 0.7812, 1.0, 0.75, 0.875, 0.8125, 0.625, 0.8125, 0.75, 0.75, 0.75, 0.75, 0.625, 0.75, 0.625, 0.75, 0.75, 0.6875, 0.75, 0.6875, 0.625, 0.75, 0.875, 0.7187, 1.0, 0.6875, 0.875, 0.7188, 0.0, 0.75, 0.125, 0.6875, 0.125, 0.75, 0.25, 0.75, 0.375, 0.6875, 0.375, 0.6875, 0.25, 0.75, 0.5, 0.75, 0.625, 0.6875, 0.625, 0.6875, 0.5, 0.75, 0.75, 0.75, 0.875, 0.6875, 0.875, 0.6875, 0.75, 0.75, 0.125, 0.75, 0.25, 0.6875, 0.25, 0.6875, 0.125, 0.75, 0.375, 0.75, 0.5, 0.6875, 0.5, 0.6875, 0.375, 0.6875, 0.25, 0.6875, 0.375, 0.625, 0.375, 0.625, 0.25, 0.6875, 0.5, 0.6875, 0.625, 0.625, 0.625, 0.625, 0.5, 0.6875, 0.75, 0.6875, 0.875, 0.625, 0.875, 0.625, 0.75, 0.6875, 0.125, 0.6875, 0.25, 0.625, 0.25, 0.625, 0.125, 0.6875, 0.375, 0.6875, 0.5, 0.625, 0.5, 0.625, 0.375, 0.6875, 0.625, 0.6875, 0.75, 0.625, 0.75, 0.625, 0.625, 0.6875, 0.875, 0.6562, 1.0, 0.625, 0.875, 0.6562, 0.0, 0.6875, 0.125, 0.625, 0.125, 0.625, 0.125, 0.625, 0.25, 0.5625, 0.25, 0.5625, 0.125, 0.625, 0.375, 0.625, 0.5, 0.5625, 0.5, 0.5625, 0.375, 0.625, 0.625, 0.625, 0.75, 0.5625, 0.75, 0.5625, 0.625, 0.625, 0.875, 0.5937, 1.0, 0.5625, 0.875, 0.5937, 0.0, 0.625, 0.125, 0.5625, 0.125, 0.625, 0.25, 0.625, 0.375, 0.5625, 0.375, 0.5625, 0.25, 0.625, 0.5, 0.625, 0.625, 0.5625, 0.625, 0.5625, 0.5, 0.625, 0.75, 0.625, 0.875, 0.5625, 0.875, 0.5625, 0.75, 0.5625, 0.375, 0.5625, 0.5, 0.5, 0.5, 0.5, 0.375, 0.5625, 0.625, 0.5625, 0.75, 0.5, 0.75, 0.5, 0.625, 0.5625, 0.875, 0.5312, 1.0, 0.5, 0.875, 0.5312, 0.0, 0.5625, 0.125, 0.5, 0.125, 0.5625, 0.25, 0.5625, 0.375, 0.5, 0.375, 0.5, 0.25, 0.5625, 0.5, 0.5625, 0.625, 0.5, 0.625, 0.5, 0.5, 0.5625, 0.75, 0.5625, 0.875, 0.5, 0.875, 0.5, 0.75, 0.5625, 0.125, 0.5625, 0.25, 0.5, 0.25, 0.5, 0.125, 0.4687, 0.0, 0.5, 0.125, 0.4375, 0.125, 0.5, 0.25, 0.5, 0.375, 0.4375, 0.375, 0.4375, 0.25, 0.5, 0.5, 0.5, 0.625, 0.4375, 0.625, 0.4375, 0.5, 0.5, 0.75, 0.5, 0.875, 0.4375, 0.875, 0.4375, 0.75, 0.5, 0.125, 0.5, 0.25, 0.4375, 0.25, 0.4375, 0.125, 0.5, 0.375, 0.5, 0.5, 0.4375, 0.5, 0.4375, 0.375, 0.5, 0.625, 0.5, 0.75, 0.4375, 0.75, 0.4375, 0.625, 0.5, 0.875, 0.4687, 1.0, 0.4375, 0.875, 0.4375, 0.5, 0.4375, 0.625, 0.375, 0.625, 0.375, 0.5, 0.4375, 0.75, 0.4375, 0.875, 0.375, 0.875, 0.375, 0.75, 0.4375, 0.125, 0.4375, 0.25, 0.375, 0.25, 0.375, 0.125, 0.4375, 0.375, 0.4375, 0.5, 0.375, 0.5, 0.375, 0.375, 0.4375, 0.625, 0.4375, 0.75, 0.375, 0.75, 0.375, 0.625, 0.4375, 0.875, 0.4062, 1.0, 0.375, 0.875, 0.4062, 0.0, 0.4375, 0.125, 0.375, 0.125, 0.4375, 0.25, 0.4375, 0.375, 0.375, 0.375, 0.375, 0.25, 0.375, 0.125, 0.375, 0.25, 0.3125, 0.25, 0.3125, 0.125, 0.375, 0.375, 0.375, 0.5, 0.3125, 0.5, 0.3125, 0.375, 0.375, 0.625, 0.375, 0.75, 0.3125, 0.75, 0.3125, 0.625, 0.375, 0.875, 0.3437, 1.0, 0.3125, 0.875, 0.3437, 0.0, 0.375, 0.125, 0.3125, 0.125, 0.375, 0.25, 0.375, 0.375, 0.3125, 0.375, 0.3125, 0.25, 0.375, 0.5, 0.375, 0.625, 0.3125, 0.625, 0.3125, 0.5, 0.375, 0.75, 0.375, 0.875, 0.3125, 0.875, 0.3125, 0.75, 0.3125, 0.625, 0.3125, 0.75, 0.25, 0.75, 0.25, 0.625, 0.3125, 0.875, 0.2812, 1.0, 0.25, 0.875, 0.2812, 0.0, 0.3125, 0.125, 0.25, 0.125, 0.3125, 0.25, 0.3125, 0.375, 0.25, 0.375, 0.25, 0.25, 0.3125, 0.5, 0.3125, 0.625, 0.25, 0.625, 0.25, 0.5, 0.3125, 0.75, 0.3125, 0.875, 0.25, 0.875, 0.25, 0.75, 0.3125, 0.125, 0.3125, 0.25, 0.25, 0.25, 0.25, 0.125, 0.3125, 0.375, 0.3125, 0.5, 0.25, 0.5, 0.25, 0.375, 0.2188, 0.0, 0.25, 0.125, 0.1875, 0.125, 0.25, 0.25, 0.25, 0.375, 0.1875, 0.375, 0.1875, 0.25, 0.25, 0.5, 0.25, 0.625, 0.1875, 0.625, 0.1875, 0.5, 0.25, 0.75, 0.25, 0.875, 0.1875, 0.875, 0.1875, 0.75, 0.25, 0.125, 0.25, 0.25, 0.1875, 0.25, 0.1875, 0.125, 0.25, 0.375, 0.25, 0.5, 0.1875, 0.5, 0.1875, 0.375, 0.25, 0.625, 0.25, 0.75, 0.1875, 0.75, 0.1875, 0.625, 0.25, 0.875, 0.2188, 1.0, 0.1875, 0.875, 0.1875, 0.75, 0.1875, 0.875, 0.125, 0.875, 0.125, 0.75, 0.1875, 0.125, 0.1875, 0.25, 0.125, 0.25, 0.125, 0.125, 0.1875, 0.375, 0.1875, 0.5, 0.125, 0.5, 0.125, 0.375, 0.1875, 0.625, 0.1875, 0.75, 0.125, 0.75, 0.125, 0.625, 0.1875, 0.875, 0.1563, 1.0, 0.125, 0.875, 0.1562, 0.0, 0.1875, 0.125, 0.125, 0.125, 0.1875, 0.25, 0.1875, 0.375, 0.125, 0.375, 0.125, 0.25, 0.1875, 0.5, 0.1875, 0.625, 0.125, 0.625, 0.125, 0.5, 0.125, 0.125, 0.125, 0.25, 0.0625, 0.25, 0.0625, 0.125, 0.125, 0.375, 0.125, 0.5, 0.0625, 0.5, 0.0625, 0.375, 0.125, 0.625, 0.125, 0.75, 0.0625, 0.75, 0.0625, 0.625, 0.125, 0.875, 0.09375, 1.0, 0.0625, 0.875, 0.09375, 0.0, 0.125, 0.125, 0.0625, 0.125, 0.125, 0.25, 0.125, 0.375, 0.0625, 0.375, 0.0625, 0.25, 0.125, 0.5, 0.125, 0.625, 0.0625, 0.625, 0.0625, 0.5, 0.125, 0.75, 0.125, 0.875, 0.0625, 0.875, 0.0625, 0.75, 0.0625, 0.875, 0.03125, 1.0, 0.0, 0.875, 0.03125, 0.0, 0.0625, 0.125, 0.0, 0.125, 0.0625, 0.25, 0.0625, 0.375, 0.0, 0.375, 0.0, 0.25, 0.0625, 0.5, 0.0625, 0.625, 0.0, 0.625, 0.0, 0.5, 0.0625, 0.75, 0.0625, 0.875, 0.0, 0.875, 0.0, 0.75, 0.0625, 0.125, 0.0625, 0.25, 0.0, 0.25, 0.0, 0.125, 0.0625, 0.375, 0.0625, 0.5, 0.0, 0.5, 0.0, 0.375, 0.0625, 0.625, 0.0625, 0.75, 0.0, 0.75, 0.0, 0.625, 1.0, 0.25, 1.0, 0.375, 0.9375, 0.375, 0.9375, 0.25, 1.0, 0.5, 1.0, 0.625, 0.9375, 0.625, 0.9375, 0.5, 1.0, 0.75, 1.0, 0.875, 0.9375, 0.875, 0.9375, 0.75, 1.0, 0.125, 1.0, 0.25, 0.9375, 0.25, 0.9375, 0.125, 1.0, 0.375, 1.0, 0.5, 0.9375, 0.5, 0.9375, 0.375, 1.0, 0.625, 1.0, 0.75, 0.9375, 0.75, 0.9375, 0.625, 1.0, 0.875, 0.9688, 1.0, 0.9375, 0.875, 0.9688, 0.0, 1.0, 0.125, 0.9375, 0.125, 0.9375, 0.125, 0.9375, 0.25, 0.875, 0.25, 0.875, 0.125, 0.9375, 0.375, 0.9375, 0.5, 0.875, 0.5, 0.875, 0.375, 0.9375, 0.625, 0.9375, 0.75, 0.875, 0.75, 0.875, 0.625, 0.9375, 0.875, 0.9062, 1.0, 0.875, 0.875, 0.9062, 0.0, 0.9375, 0.125, 0.875, 0.125, 0.9375, 0.25, 0.9375, 0.375, 0.875, 0.375, 0.875, 0.25, 0.9375, 0.5, 0.9375, 0.625, 0.875, 0.625, 0.875, 0.5, 0.9375, 0.75, 0.9375, 0.875, 0.875, 0.875, 0.875, 0.75, 0.875, 0.375, 0.875, 0.5, 0.8125, 0.5, 0.8125, 0.375, 0.875, 0.625, 0.875, 0.75, 0.8125, 0.75, 0.8125, 0.625, 0.875, 0.875, 0.8437, 1.0, 0.8125, 0.875, 0.8437, 0.0, 0.875, 0.125, 0.8125, 0.125, 0.875, 0.25, 0.875, 0.375, 0.8125, 0.375, 0.8125, 0.25, 0.875, 0.5, 0.875, 0.625, 0.8125, 0.625, 0.8125, 0.5, 0.875, 0.75, 0.875, 0.875, 0.8125, 0.875, 0.8125, 0.75, 0.875, 0.125, 0.875, 0.25, 0.8125, 0.25, 0.8125, 0.125, 0.7812, 0.0, 0.8125, 0.125, 0.75, 0.125, 0.8125, 0.25, 0.8125, 0.375, 0.75, 0.375, 0.75, 0.25, 0.8125, 0.5, 0.8125, 0.625, 0.75, 0.625, 0.75, 0.5, 0.8125, 0.75, 0.8125, 0.875, 0.75, 0.875, 0.75, 0.75, 0.8125, 0.125, 0.8125, 0.25, 0.75, 0.25, 0.75, 0.125, 0.8125, 0.375, 0.8125, 0.5, 0.75, 0.5, 0.75, 0.375, 0.8125, 0.625, 0.8125, 0.75, 0.75, 0.75, 0.75, 0.625, 0.8125, 0.875, 0.7812, 1.0, 0.75, 0.875, 0.9375, 0.5456, 0.8125, 0.5456, 0.8125, 0.5, 0.9375, 0.5, 0.8125, 0.5456, 0.6875, 0.5456, 0.6875, 0.5, 0.8125, 0.5, 0.6875, 0.5456, 0.5625, 0.5456, 0.5625, 0.5, 0.6875, 0.5, 0.5625, 0.5456, 0.4375, 0.5456, 0.4375, 0.5, 0.5625, 0.5, 0.4375, 0.5456, 0.3125, 0.5456, 0.3125, 0.5, 0.4375, 0.5, 0.3125, 0.5456, 0.1875, 0.5456, 0.1875, 0.5, 0.3125, 0.5, 0.1875, 0.5456, 0.0625, 0.5456, 0.0625, 0.5, 0.1875, 0.5, 0.0625, 0.5456, 0.0625, 0.9797, 0.9375, 0.9797, 0.9375, 0.5456, 0.8418, 0.4717, 0.9717, 0.3418, 0.9717, 0.1582, 0.8418, 0.02827, 0.6582, 0.02827, 0.5283, 0.1582, 0.5283, 0.3418, 0.6582, 0.4717, 0.8125, 0.9797, 0.6875, 0.9797, 0.6875, 0.5456, 0.8125, 0.5456, 0.0625, 0.5, 0.0625, 0.5456, 0.9375, 0.5456, 0.9375, 0.5, 0.1875, 0.9797, 0.0625, 0.9797, 0.0625, 0.5456, 0.1875, 0.5456, 0.3125, 0.9797, 0.1875, 0.9797, 0.1875, 0.5456, 0.3125, 0.5456, 0.4375, 0.9797, 0.3125, 0.9797, 0.3125, 0.5456, 0.4375, 0.5456, 0.5625, 0.9797, 0.4375, 0.9797, 0.4375, 0.5456, 0.5625, 0.5456, 0.6875, 0.9797, 0.5625, 0.9797, 0.5625, 0.5456, 0.6875, 0.5456, 0.3373, 0.4085, 0.1627, 0.4085, 0.05279, 0.2985, 0.05279, 0.2015, 0.1627, 0.09155, 0.3373, 0.09155, 0.4472, 0.2015, 0.4472, 0.2985, 0.8125, 0.9797, 0.9375, 0.9797, 0.9334, 1.0, 0.8276, 1.0, 0.6875, 0.9797, 0.8125, 0.9797, 0.783, 1.0, 0.717, 1.0, 0.5625, 0.9797, 0.6875, 0.9797, 0.6724, 1.0, 0.5666, 1.0, 0.4375, 0.9797, 0.5625, 0.9797, 0.5594, 1.0, 0.4406, 1.0, 0.3125, 0.9797, 0.4375, 0.9797, 0.4334, 1.0, 0.3276, 1.0, 0.1875, 0.9797, 0.3125, 0.9797, 0.283, 1.0, 0.217, 1.0, 0.0625, 0.9797, 0.1875, 0.9797, 0.1724, 1.0, 0.06662, 1.0, 0.9375, 0.9797, 0.0625, 0.9797, 0.08435, 1.0, 0.9157, 1.0, 0.9375, 0.9797, 0.8125, 0.9797, 0.8125, 0.5456, 0.9375, 0.5456, 0.375, 0.125, 0.625, 0.125, 0.625, 0.25, 0.375, 0.25, 0.375, 0.25, 0.625, 0.25, 0.625, 0.5, 0.375, 0.5, 0.375, 0.625, 0.625, 0.625, 0.625, 0.75, 0.375, 0.75, 0.375, 0.75, 0.625, 0.75, 0.625, 1.0, 0.375, 1.0, 0.125, 0.625, 0.375, 0.625, 0.375, 0.75, 0.125, 0.75, 0.625, 0.125, 0.625, 0.0, 0.625, 0.0, 0.625, 0.125, 0.375, 0.0, 0.625, 0.0, 0.625, 0.25, 0.375, 0.25, 0.375, 0.25, 0.625, 0.25, 0.625, 0.5, 0.375, 0.5, 0.375, 0.5, 0.625, 0.5, 0.625, 0.75, 0.375, 0.75, 0.375, 0.75, 0.625, 0.75, 0.625, 1.0, 0.375, 1.0, 0.125, 0.5, 0.375, 0.5, 0.375, 0.75, 0.125, 0.75, 0.625, 0.5, 0.875, 0.5, 0.875, 0.75, 0.625, 0.75, 0.625, 0.5, 0.875, 0.5, 0.875, 0.625, 0.625, 0.625, 0.125, 0.5, 0.375, 0.5, 0.375, 0.625, 0.125, 0.625, 0.375, 0.5, 0.625, 0.5, 0.625, 0.625, 0.375, 0.625, 0.375, 0.0, 0.625, 0.0, 0.625, 0.125, 0.375, 0.125, 0.625, 0.625, 0.875, 0.625, 0.875, 0.75, 0.625, 0.75, 0.625, 0.75, 0.625, 0.625, 0.625, 0.625, 0.625, 0.75, 0.625, 0.625, 0.875, 0.625, 0.875, 0.625, 0.625, 0.625, 0.625, 1.0, 0.625, 0.75, 0.625, 0.75, 0.625, 1.0])
me_cube.materials.append(mat_material)
me_cube.use_remesh_preserve_volume = False
me_cube.use_remesh_preserve_attributes = False
me_cube.use_mirror_vertex_groups = False
me_cube.update()

# ---- objects
ob_cube = bpy.data.objects.new('Cube', me_cube)
ob_light = bpy.data.objects.new('Light', light_light)
ob_camera = bpy.data.objects.new('Camera', cam_camera)

# ---- transforms, parenting, visibility, modifiers, constraints
ob_cube.location = (0.0, 0.0, 3.486)
ob_cube.scale = (0.2811, 0.414, 0.7253)
ob_cube.lock_rotations_4d = False
ob_cube.empty_display_type = 'ARROWS'
ob_cube.lineart.crease_threshold = 0.0
_m = ob_cube.modifiers.new('Mirror', 'MIRROR')
_m.use_axis = (False, True, False)
_m.use_clip = True
_m = ob_cube.modifiers.new('Auto Smooth', 'NODES')
_m.node_group = ng_auto_smooth
_gi = [s.identifier for s in ng_auto_smooth.interface.items_tree if s.item_type == 'SOCKET' and s.in_out == 'INPUT']
_m[_gi[1]] = 1.134  # Angle
ob_light.location = (4.076, 1.005, 5.904)
ob_light.rotation_euler = (0.6503, 0.05522, 1.866)
ob_light.lock_rotations_4d = False
ob_light.empty_display_type = 'ARROWS'
ob_light.color = (0.0, 0.0, 0.0, 0.0)
ob_light.lineart.crease_threshold = 0.0
ob_camera.location = (7.359, -6.926, 4.958)
ob_camera.rotation_euler = (1.109, 0.0, 0.8149)
ob_camera.lock_rotations_4d = False
ob_camera.empty_display_type = 'ARROWS'
ob_camera.color = (0.0, 0.0, 0.0, 0.0)
ob_camera.display_type = 'WIRE'
ob_camera.lineart.crease_threshold = 0.0

# ---- collection membership
col_collection.objects.link(ob_cube)
col_collection.objects.link(ob_light)
col_collection.objects.link(ob_camera)

# ---- scene / render settings (as saved in the file)
scene.camera = ob_camera
scene.frame_start = 1; scene.frame_end = 250; scene.frame_set(1)
scene.render.engine = 'BLENDER_EEVEE_NEXT'
scene.cycles.sampling_pattern = 'TABULATED_SOBOL'
scene.cycles.use_light_tree = False
scene.view_settings.view_transform = 'Filmic'
bpy.context.view_layer.update()
